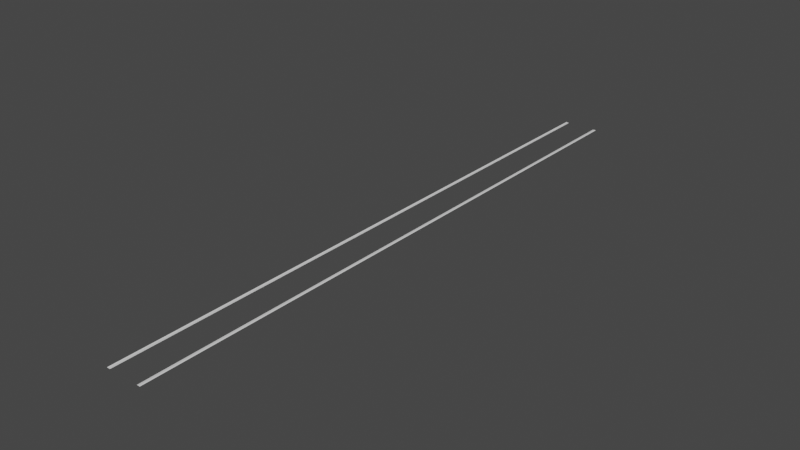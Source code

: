 # Source: seeker_frame.blend  (saved by Blender 2.83.19; exported with 4.5.12 LTS)
import bpy
from mathutils import Matrix  # noqa: F401  (used for matrix-valued properties, if any)

bpy.ops.wm.read_factory_settings(use_empty=True)
scene = bpy.context.scene
scene.name = 'Scene'

# ---- collections
col_collection = bpy.data.collections.new('Collection'); scene.collection.children.link(col_collection)

# ---- materials (node trees are filled in below, after node groups)
mat_default_obj = bpy.data.materials.new('Default OBJ')
mat_default_obj.use_transparent_shadow = False

# ---- material node trees
mat_default_obj.use_nodes = True; mat_default_obj.node_tree.nodes.clear()
_N = mat_default_obj.node_tree.nodes; _L = mat_default_obj.node_tree.links
n0 = _N.new('ShaderNodeBsdfPrincipled'); n0.name = 'Principled BSDF'; n0.location = (10, 300)
n0.distribution = 'GGX'
n0.subsurface_method = 'BURLEY'
n0.inputs[3].default_value = 1.45
n0.inputs[27].default_value = (0.0, 0.0, 0.0, 1.0)
n0.inputs[28].default_value = 1.0
n1 = _N.new('ShaderNodeOutputMaterial'); n1.name = 'Material Output'; n1.location = (300, 300)
_L.new(n0.outputs[0], n1.inputs[0])
n1.is_active_output = True

# ---- world
world_world = bpy.data.worlds.new('World'); scene.world = world_world
world_world.use_nodes = True; world_world.node_tree.nodes.clear()
_N = world_world.node_tree.nodes; _L = world_world.node_tree.links
n0 = _N.new('ShaderNodeOutputWorld'); n0.name = 'World Output'; n0.location = (300, 300)
n1 = _N.new('ShaderNodeBackground'); n1.name = 'Background'; n1.location = (10, 300)
n1.inputs[0].default_value = (0.05088, 0.05088, 0.05088, 1.0)
_L.new(n1.outputs[0], n0.inputs[0])
n0.is_active_output = True
world_world.color = (0.05088, 0.05088, 0.05088)
world_world.use_sun_shadow = False
world_world.sun_shadow_jitter_overblur = 0.0

# ---- meshes
me_seeker = bpy.data.meshes.new('seeker')
me_seeker.from_pydata([(1.983, 0.001246, 36.3), (1.991, 0.01796, 36.3), (1.991, 0.01796, 39.6), (1.983, 0.001245, 39.6), (1.983, 0.001247, 33.0), (1.991, 0.01796, 33.0), (1.991, 0.01796, 29.7), (1.983, 0.001248, 29.7), (1.991, 0.01796, 26.4), (1.983, 0.001249, 26.4), (1.991, 0.01797, 23.1), (1.983, 0.001249, 23.1), (1.991, 0.01797, 19.8), (1.983, 0.00125, 19.8), (1.991, 0.01797, 16.5), (1.983, 0.001251, 16.5), (1.991, 0.01797, 13.21), (1.983, 0.001252, 13.21), (1.991, 0.01797, 9.906), (1.983, 0.001253, 9.906), (1.991, 0.01797, 6.606), (1.983, 0.001254, 6.606), (1.991, 0.01797, 3.306), (1.983, 0.001255, 3.306), (1.983, 0.001256, 0.006618), (1.991, 0.01797, 0.006618), (1.991, 0.01796, 42.9), (1.983, 0.001244, 42.9), (1.991, 0.01796, 46.2), (1.983, 0.001243, 46.2), (1.991, 0.01796, 49.5), (1.983, 0.001242, 49.5), (1.991, 0.01796, 52.79), (1.983, 0.001241, 52.79), (1.991, 0.01796, 56.09), (1.983, 0.00124, 56.09), (1.991, 0.01796, 59.39), (1.983, 0.001239, 59.39), (1.991, 0.01795, 62.69), (1.983, 0.001238, 62.69), (1.991, 0.01795, 65.99), (1.983, 0.001237, 65.99), (1.975, 0.04734, 36.3), (1.915, 0.07273, 36.3), (1.915, 0.07273, 39.6), (1.975, 0.04733, 39.6), (1.975, 0.04734, 33.0), (1.915, 0.07273, 33.0), (1.915, 0.07274, 29.7), (1.975, 0.04734, 29.7), (1.915, 0.07274, 26.4), (1.975, 0.04734, 26.4), (1.915, 0.07274, 23.1), (1.975, 0.04734, 23.1), (1.915, 0.07274, 19.8), (1.975, 0.04734, 19.8), (1.915, 0.07274, 16.5), (1.975, 0.04734, 16.5), (1.915, 0.07274, 13.21), (1.975, 0.04734, 13.21), (1.915, 0.07274, 9.906), (1.975, 0.04734, 9.906), (1.915, 0.07274, 6.606), (1.975, 0.04734, 6.606), (1.915, 0.07274, 3.306), (1.975, 0.04734, 3.306), (1.975, 0.04734, 0.006618), (1.915, 0.07274, 0.006618), (1.915, 0.07273, 42.9), (1.975, 0.04733, 42.9), (1.915, 0.07273, 46.2), (1.975, 0.04733, 46.2), (1.915, 0.07273, 49.5), (1.975, 0.04733, 49.5), (1.915, 0.07273, 52.79), (1.975, 0.04733, 52.79), (1.915, 0.07273, 56.09), (1.975, 0.04733, 56.09), (1.915, 0.07273, 59.39), (1.975, 0.04733, 59.39), (1.915, 0.07273, 62.69), (1.975, 0.04733, 62.69), (1.915, 0.07273, 65.99), (1.975, 0.04733, 65.99), (1.67, 0.03952, 36.3), (1.652, 0.001015, 36.3), (1.652, 0.001014, 39.6), (1.67, 0.03952, 39.6), (1.67, 0.03953, 33.0), (1.652, 0.001016, 33.0), (1.652, 0.001017, 29.7), (1.67, 0.03953, 29.7), (1.652, 0.001018, 26.4), (1.67, 0.03953, 26.4), (1.652, 0.001019, 23.1), (1.67, 0.03953, 23.1), (1.652, 0.00102, 19.8), (1.67, 0.03953, 19.8), (1.652, 0.001021, 16.5), (1.67, 0.03953, 16.5), (1.652, 0.001022, 13.21), (1.67, 0.03953, 13.21), (1.652, 0.001023, 9.906), (1.67, 0.03953, 9.906), (1.652, 0.001024, 6.606), (1.67, 0.03953, 6.606), (1.652, 0.001025, 3.306), (1.67, 0.03953, 3.306), (1.67, 0.03953, 0.006611), (1.652, 0.001026, 0.006611), (1.652, 0.001013, 42.9), (1.67, 0.03952, 42.9), (1.652, 0.001012, 46.2), (1.67, 0.03952, 46.2), (1.652, 0.001011, 49.5), (1.67, 0.03952, 49.5), (1.652, 0.00101, 52.79), (1.67, 0.03952, 52.79), (1.652, 0.001009, 56.09), (1.67, 0.03952, 56.09), (1.652, 0.001008, 59.39), (1.67, 0.03952, 59.39), (1.652, 0.001007, 62.69), (1.67, 0.03952, 62.69), (1.652, 0.001006, 65.99), (1.665, 0.03285, 65.99), (1.67, 0.03952, 62.69), (1.991, 0.02922, 36.3), (1.975, 0.04734, 36.3), (1.975, 0.04733, 39.6), (1.991, 0.02922, 39.6), (1.975, 0.04734, 33.0), (1.991, 0.02922, 33.0), (1.991, 0.02922, 29.7), (1.975, 0.04734, 29.7), (1.991, 0.02922, 26.4), (1.975, 0.04734, 26.4), (1.975, 0.04734, 29.7), (1.991, 0.02922, 23.1), (1.975, 0.04734, 23.1), (1.975, 0.04734, 26.4), (1.975, 0.04734, 19.8), (1.991, 0.02922, 19.8), (1.975, 0.04734, 16.5), (1.991, 0.02922, 16.5), (1.991, 0.02922, 13.21), (1.975, 0.04734, 13.21), (1.975, 0.04734, 16.5), (1.975, 0.04734, 9.906), (1.991, 0.02922, 9.906), (1.991, 0.02923, 6.606), (1.975, 0.04734, 6.606), (1.975, 0.04734, 9.906), (1.975, 0.04734, 3.306), (1.991, 0.02923, 3.306), (1.975, 0.04734, 3.306), (1.991, 0.02923, 0.006611), (1.975, 0.04734, 0.006618), (1.975, 0.04733, 39.6), (1.975, 0.04733, 42.9), (1.991, 0.02922, 42.9), (1.975, 0.04733, 46.2), (1.991, 0.02922, 46.2), (1.975, 0.04733, 46.2), (1.975, 0.04733, 49.5), (1.991, 0.02921, 49.5), (1.975, 0.04733, 52.79), (1.991, 0.02921, 52.79), (1.975, 0.04733, 52.79), (1.975, 0.04733, 56.09), (1.991, 0.02921, 56.09), (1.975, 0.04733, 59.39), (1.991, 0.02921, 59.39), (1.975, 0.04733, 59.39), (1.975, 0.04733, 62.69), (1.991, 0.02921, 62.69), (1.975, 0.04733, 62.69), (1.975, 0.04733, 65.99), (1.991, 0.02921, 65.99), (1.915, 0.07273, 36.3), (1.882, 0.06832, 36.3), (1.882, 0.06832, 39.6), (1.915, 0.07273, 39.6), (1.915, 0.07273, 33.0), (1.882, 0.06832, 33.0), (1.915, 0.07274, 29.7), (1.882, 0.06832, 29.7), (1.882, 0.06832, 26.4), (1.915, 0.07274, 26.4), (1.882, 0.06832, 23.1), (1.915, 0.07274, 23.1), (1.882, 0.06832, 19.8), (1.915, 0.07274, 19.8), (1.882, 0.06832, 16.5), (1.915, 0.07274, 16.5), (1.882, 0.06832, 13.21), (1.915, 0.07274, 13.21), (1.882, 0.06832, 9.906), (1.915, 0.07274, 9.906), (1.882, 0.06832, 6.606), (1.915, 0.07274, 6.606), (1.882, 0.06833, 3.306), (1.915, 0.07274, 3.306), (1.915, 0.07274, 0.006618), (1.882, 0.06833, 0.006618), (1.882, 0.06832, 42.9), (1.915, 0.07273, 42.9), (1.882, 0.06831, 46.2), (1.915, 0.07273, 46.2), (1.882, 0.06831, 49.5), (1.915, 0.07273, 49.5), (1.882, 0.06831, 52.79), (1.915, 0.07273, 52.79), (1.882, 0.06831, 56.09), (1.915, 0.07273, 56.09), (1.882, 0.06831, 59.39), (1.915, 0.07273, 59.39), (1.882, 0.06831, 62.69), (1.915, 0.07273, 62.69), (1.882, 0.06831, 65.99), (1.915, 0.07273, 65.99), (1.865, 0.0451, 36.3), (1.882, 0.06832, 36.3), (1.882, 0.06832, 33.0), (1.865, 0.0451, 33.0), (1.865, 0.04509, 39.6), (1.882, 0.06832, 39.6), (1.865, 0.04509, 42.9), (1.882, 0.06832, 42.9), (1.865, 0.04509, 46.2), (1.882, 0.06831, 46.2), (1.865, 0.04509, 49.5), (1.882, 0.06831, 49.5), (1.865, 0.04509, 52.79), (1.882, 0.06831, 52.79), (1.865, 0.04509, 56.09), (1.882, 0.06831, 56.09), (1.865, 0.04509, 59.39), (1.882, 0.06831, 59.39), (1.865, 0.04509, 62.69), (1.882, 0.06831, 62.69), (1.864, 0.04506, 65.99), (1.882, 0.06831, 65.99), (1.865, 0.0451, 29.7), (1.882, 0.06832, 29.7), (1.882, 0.06832, 26.4), (1.865, 0.0451, 26.4), (1.882, 0.06832, 23.1), (1.865, 0.0451, 23.1), (1.882, 0.06832, 19.8), (1.865, 0.0451, 19.8), (1.882, 0.06832, 16.5), (1.865, 0.0451, 16.5), (1.882, 0.06832, 13.21), (1.865, 0.0451, 13.21), (1.882, 0.06832, 9.906), (1.865, 0.0451, 9.906), (1.882, 0.06832, 6.606), (1.865, 0.0451, 6.606), (1.882, 0.06833, 3.306), (1.865, 0.0451, 3.306), (1.882, 0.06833, 0.006618), (1.865, 0.04511, 0.006611), (1.991, 0.02922, 36.3), (1.991, 0.01796, 36.3), (1.991, 0.01796, 33.0), (1.991, 0.02922, 33.0), (1.991, 0.02922, 39.6), (1.991, 0.01796, 39.6), (1.991, 0.02922, 42.9), (1.991, 0.01796, 42.9), (1.991, 0.02922, 46.2), (1.991, 0.01796, 46.2), (1.991, 0.02921, 49.5), (1.991, 0.01796, 49.5), (1.991, 0.02921, 52.79), (1.991, 0.01796, 52.79), (1.991, 0.02921, 56.09), (1.991, 0.01796, 56.09), (1.991, 0.02921, 59.39), (1.991, 0.01796, 59.39), (1.991, 0.02921, 62.69), (1.991, 0.01795, 62.69), (1.991, 0.02921, 65.99), (1.991, 0.01795, 65.99), (1.991, 0.01796, 29.7), (1.991, 0.02922, 29.7), (1.991, 0.01796, 33.0), (1.991, 0.01796, 26.4), (1.991, 0.02922, 26.4), (1.991, 0.01797, 23.1), (1.991, 0.02922, 23.1), (1.991, 0.01796, 26.4), (1.991, 0.01797, 19.8), (1.991, 0.02922, 19.8), (1.991, 0.01797, 23.1), (1.991, 0.01797, 16.5), (1.991, 0.02922, 16.5), (1.991, 0.01797, 19.8), (1.991, 0.01797, 13.21), (1.991, 0.02922, 13.21), (1.991, 0.01797, 16.5), (1.991, 0.01797, 9.906), (1.991, 0.02922, 9.906), (1.991, 0.01797, 13.21), (1.991, 0.01797, 6.606), (1.991, 0.02923, 6.606), (1.991, 0.01797, 9.906), (1.991, 0.01797, 3.306), (1.991, 0.02923, 3.306), (1.991, 0.01797, 6.606), (1.991, 0.01797, 0.006618), (1.991, 0.02923, 0.006611), (1.991, 0.01797, 3.306), (1.857, 0.001006, 65.99), (1.864, 0.04506, 65.99), (1.672, 0.03198, 65.99), (1.652, 0.001006, 65.99), (1.983, 0.001237, 65.99), (1.991, 0.02921, 65.99), (1.915, 0.07273, 65.99), (1.882, 0.06831, 65.99), (1.975, 0.04733, 65.99), (1.991, 0.01795, 65.99), (1.864, 0.04506, 65.99), (1.865, 0.04509, 62.69), (1.67, 0.03952, 62.69), (1.677, 0.03874, 65.99), (1.865, 0.04509, 59.39), (1.67, 0.03952, 59.39), (1.67, 0.03952, 62.69), (1.67, 0.03952, 56.09), (1.865, 0.04509, 56.09), (1.67, 0.03952, 52.79), (1.865, 0.04509, 52.79), (1.67, 0.03952, 49.5), (1.865, 0.04509, 49.5), (1.67, 0.03952, 46.2), (1.865, 0.04509, 46.2), (1.67, 0.03952, 42.9), (1.865, 0.04509, 42.9), (1.67, 0.03952, 39.6), (1.865, 0.04509, 39.6), (1.67, 0.03952, 36.3), (1.865, 0.0451, 36.3), (1.67, 0.03953, 33.0), (1.865, 0.0451, 33.0), (1.67, 0.03953, 29.7), (1.865, 0.0451, 29.7), (1.67, 0.03953, 26.4), (1.865, 0.0451, 26.4), (1.67, 0.03953, 23.1), (1.865, 0.0451, 23.1), (1.67, 0.03953, 19.8), (1.865, 0.0451, 19.8), (1.67, 0.03953, 16.5), (1.865, 0.0451, 16.5), (1.67, 0.03953, 13.21), (1.865, 0.0451, 13.21), (1.67, 0.03953, 9.906), (1.865, 0.0451, 9.906), (1.67, 0.03953, 6.606), (1.865, 0.0451, 6.606), (1.67, 0.03953, 3.306), (1.865, 0.0451, 3.306), (1.67, 0.03953, 0.006611), (1.865, 0.04511, 0.006611), (1.865, 0.04511, 0.006611), (1.857, 0.001026, 0.006611), (1.652, 0.001026, 0.006611), (1.67, 0.03953, 0.006611), (1.652, 0.001006, 65.99), (1.672, 0.03198, 65.99), (1.665, 0.03285, 65.99), (1.864, 0.04506, 65.99), (1.677, 0.03874, 65.99), (1.67, 0.03952, 62.69), (1.665, 0.03285, 65.99), (1.677, 0.03874, 65.99), (1.672, 0.03198, 65.99), (-1.983, 0.001246, 36.3), (-1.983, 0.001245, 39.6), (-1.991, 0.01796, 39.6), (-1.991, 0.01796, 36.3), (-1.983, 0.001247, 33.0), (-1.991, 0.01796, 33.0), (-1.991, 0.01796, 29.7), (-1.983, 0.001247, 29.7), (-1.991, 0.01796, 26.4), (-1.983, 0.001248, 26.4), (-1.991, 0.01796, 23.1), (-1.983, 0.001249, 23.1), (-1.991, 0.01797, 19.8), (-1.983, 0.001249, 19.8), (-1.991, 0.01797, 16.5), (-1.983, 0.00125, 16.5), (-1.991, 0.01797, 13.21), (-1.983, 0.001251, 13.21), (-1.991, 0.01797, 9.906), (-1.983, 0.001251, 9.906), (-1.991, 0.01797, 6.606), (-1.983, 0.001252, 6.606), (-1.991, 0.01797, 3.306), (-1.983, 0.001253, 3.306), (-1.983, 0.001253, 0.006618), (-1.991, 0.01797, 0.006618), (-1.991, 0.01796, 42.9), (-1.983, 0.001245, 42.9), (-1.991, 0.01796, 46.2), (-1.983, 0.001244, 46.2), (-1.991, 0.01796, 49.5), (-1.983, 0.001243, 49.5), (-1.991, 0.01796, 52.79), (-1.983, 0.001242, 52.79), (-1.991, 0.01796, 56.09), (-1.983, 0.001242, 56.09), (-1.991, 0.01796, 59.39), (-1.983, 0.001241, 59.39), (-1.991, 0.01796, 62.69), (-1.983, 0.00124, 62.69), (-1.991, 0.01796, 65.99), (-1.983, 0.00124, 65.99), (-1.975, 0.04734, 36.3), (-1.975, 0.04733, 39.6), (-1.915, 0.07273, 39.6), (-1.915, 0.07273, 36.3), (-1.975, 0.04734, 33.0), (-1.915, 0.07273, 33.0), (-1.915, 0.07273, 29.7), (-1.975, 0.04734, 29.7), (-1.915, 0.07274, 26.4), (-1.975, 0.04734, 26.4), (-1.915, 0.07274, 23.1), (-1.975, 0.04734, 23.1), (-1.915, 0.07274, 19.8), (-1.975, 0.04734, 19.8), (-1.915, 0.07274, 16.5), (-1.975, 0.04734, 16.5), (-1.915, 0.07274, 13.21), (-1.975, 0.04734, 13.21), (-1.915, 0.07274, 9.906), (-1.975, 0.04734, 9.906), (-1.915, 0.07274, 6.606), (-1.975, 0.04734, 6.606), (-1.915, 0.07274, 3.306), (-1.975, 0.04734, 3.306), (-1.975, 0.04734, 0.006618), (-1.915, 0.07274, 0.006618), (-1.915, 0.07273, 42.9), (-1.975, 0.04733, 42.9), (-1.915, 0.07273, 46.2), (-1.975, 0.04733, 46.2), (-1.915, 0.07273, 49.5), (-1.975, 0.04733, 49.5), (-1.915, 0.07273, 52.79), (-1.975, 0.04733, 52.79), (-1.915, 0.07273, 56.09), (-1.975, 0.04733, 56.09), (-1.915, 0.07273, 59.39), (-1.975, 0.04733, 59.39), (-1.915, 0.07273, 62.69), (-1.975, 0.04733, 62.69), (-1.915, 0.07273, 65.99), (-1.975, 0.04733, 65.99), (-1.67, 0.03953, 36.3), (-1.67, 0.03952, 39.6), (-1.652, 0.001014, 39.6), (-1.652, 0.001015, 36.3), (-1.67, 0.03953, 33.0), (-1.652, 0.001016, 33.0), (-1.652, 0.001017, 29.7), (-1.67, 0.03953, 29.7), (-1.652, 0.001017, 26.4), (-1.67, 0.03953, 26.4), (-1.652, 0.001018, 23.1), (-1.67, 0.03953, 23.1), (-1.652, 0.001019, 19.8), (-1.67, 0.03953, 19.8), (-1.652, 0.001019, 16.5), (-1.67, 0.03953, 16.5), (-1.652, 0.00102, 13.21), (-1.67, 0.03953, 13.21), (-1.652, 0.001021, 9.906), (-1.67, 0.03953, 9.906), (-1.652, 0.001021, 6.606), (-1.67, 0.03953, 6.606), (-1.652, 0.001022, 3.306), (-1.67, 0.03953, 3.306), (-1.67, 0.03953, 0.006611), (-1.652, 0.001023, 0.006611), (-1.652, 0.001014, 42.9), (-1.67, 0.03952, 42.9), (-1.652, 0.001013, 46.2), (-1.67, 0.03952, 46.2), (-1.652, 0.001012, 49.5), (-1.67, 0.03952, 49.5), (-1.652, 0.001012, 52.79), (-1.67, 0.03952, 52.79), (-1.652, 0.001011, 56.09), (-1.67, 0.03952, 56.09), (-1.652, 0.00101, 59.39), (-1.67, 0.03952, 59.39), (-1.652, 0.00101, 62.69), (-1.67, 0.03952, 62.69), (-1.67, 0.03952, 62.69), (-1.665, 0.03286, 65.99), (-1.652, 0.001009, 65.99), (-1.991, 0.02922, 36.3), (-1.991, 0.02922, 39.6), (-1.975, 0.04733, 39.6), (-1.975, 0.04734, 36.3), (-1.975, 0.04733, 42.9), (-1.991, 0.02922, 42.9), (-1.975, 0.04733, 46.2), (-1.991, 0.02922, 46.2), (-1.991, 0.02922, 49.5), (-1.975, 0.04733, 49.5), (-1.975, 0.04733, 46.2), (-1.991, 0.02922, 52.79), (-1.975, 0.04733, 52.79), (-1.975, 0.04733, 49.5), (-1.975, 0.04733, 56.09), (-1.991, 0.02921, 56.09), (-1.991, 0.02921, 59.39), (-1.975, 0.04733, 59.39), (-1.975, 0.04733, 56.09), (-1.975, 0.04733, 62.69), (-1.991, 0.02921, 62.69), (-1.975, 0.04733, 65.99), (-1.991, 0.02921, 65.99), (-1.975, 0.04734, 33.0), (-1.991, 0.02922, 33.0), (-1.975, 0.04734, 36.3), (-1.991, 0.02922, 29.7), (-1.975, 0.04734, 33.0), (-1.975, 0.04734, 29.7), (-1.975, 0.04734, 26.4), (-1.991, 0.02922, 26.4), (-1.975, 0.04734, 23.1), (-1.991, 0.02922, 23.1), (-1.975, 0.04734, 23.1), (-1.975, 0.04734, 19.8), (-1.991, 0.02922, 19.8), (-1.975, 0.04734, 19.8), (-1.975, 0.04734, 16.5), (-1.991, 0.02922, 16.5), (-1.975, 0.04734, 13.21), (-1.991, 0.02922, 13.21), (-1.975, 0.04734, 13.21), (-1.975, 0.04734, 9.906), (-1.991, 0.02922, 9.906), (-1.975, 0.04734, 9.906), (-1.975, 0.04734, 6.606), (-1.991, 0.02922, 6.606), (-1.975, 0.04734, 3.306), (-1.991, 0.02922, 3.306), (-1.991, 0.02922, 0.006611), (-1.975, 0.04734, 0.006618), (-1.915, 0.07273, 36.3), (-1.915, 0.07273, 39.6), (-1.882, 0.06832, 39.6), (-1.882, 0.06832, 36.3), (-1.915, 0.07273, 33.0), (-1.882, 0.06832, 33.0), (-1.915, 0.07273, 29.7), (-1.882, 0.06832, 29.7), (-1.882, 0.06832, 26.4), (-1.915, 0.07274, 26.4), (-1.882, 0.06832, 23.1), (-1.915, 0.07274, 23.1), (-1.882, 0.06832, 19.8), (-1.915, 0.07274, 19.8), (-1.882, 0.06832, 16.5), (-1.915, 0.07274, 16.5), (-1.882, 0.06832, 13.21), (-1.915, 0.07274, 13.21), (-1.882, 0.06832, 9.906), (-1.915, 0.07274, 9.906), (-1.882, 0.06832, 6.606), (-1.915, 0.07274, 6.606), (-1.882, 0.06832, 3.306), (-1.915, 0.07274, 3.306), (-1.915, 0.07274, 0.006618), (-1.882, 0.06832, 0.006618), (-1.882, 0.06832, 42.9), (-1.915, 0.07273, 42.9), (-1.882, 0.06832, 46.2), (-1.915, 0.07273, 46.2), (-1.882, 0.06831, 49.5), (-1.915, 0.07273, 49.5), (-1.882, 0.06831, 52.79), (-1.915, 0.07273, 52.79), (-1.882, 0.06831, 56.09), (-1.915, 0.07273, 56.09), (-1.882, 0.06831, 59.39), (-1.915, 0.07273, 59.39), (-1.882, 0.06831, 62.69), (-1.915, 0.07273, 62.69), (-1.882, 0.06831, 65.99), (-1.915, 0.07273, 65.99), (-1.865, 0.0451, 36.3), (-1.865, 0.0451, 33.0), (-1.882, 0.06832, 33.0), (-1.882, 0.06832, 36.3), (-1.865, 0.04509, 39.6), (-1.882, 0.06832, 39.6), (-1.865, 0.04509, 42.9), (-1.882, 0.06832, 42.9), (-1.865, 0.04509, 46.2), (-1.882, 0.06832, 46.2), (-1.865, 0.04509, 49.5), (-1.882, 0.06831, 49.5), (-1.865, 0.04509, 52.79), (-1.882, 0.06831, 52.79), (-1.865, 0.04509, 56.09), (-1.882, 0.06831, 56.09), (-1.865, 0.04509, 59.39), (-1.882, 0.06831, 59.39), (-1.865, 0.04509, 62.69), (-1.882, 0.06831, 62.69), (-1.864, 0.04506, 65.99), (-1.882, 0.06831, 65.99), (-1.865, 0.0451, 29.7), (-1.882, 0.06832, 29.7), (-1.882, 0.06832, 26.4), (-1.865, 0.0451, 26.4), (-1.882, 0.06832, 23.1), (-1.865, 0.0451, 23.1), (-1.882, 0.06832, 19.8), (-1.865, 0.0451, 19.8), (-1.882, 0.06832, 16.5), (-1.865, 0.0451, 16.5), (-1.882, 0.06832, 13.21), (-1.865, 0.0451, 13.21), (-1.882, 0.06832, 9.906), (-1.865, 0.0451, 9.906), (-1.882, 0.06832, 6.606), (-1.865, 0.0451, 6.606), (-1.882, 0.06832, 3.306), (-1.865, 0.0451, 3.306), (-1.882, 0.06832, 0.006618), (-1.865, 0.0451, 0.006611), (-1.991, 0.02922, 36.3), (-1.991, 0.02922, 33.0), (-1.991, 0.01796, 33.0), (-1.991, 0.01796, 36.3), (-1.991, 0.01796, 29.7), (-1.991, 0.02922, 29.7), (-1.991, 0.01796, 26.4), (-1.991, 0.01796, 29.7), (-1.991, 0.02922, 26.4), (-1.991, 0.01796, 23.1), (-1.991, 0.02922, 23.1), (-1.991, 0.01797, 19.8), (-1.991, 0.02922, 19.8), (-1.991, 0.01797, 16.5), (-1.991, 0.02922, 16.5), (-1.991, 0.01797, 13.21), (-1.991, 0.02922, 13.21), (-1.991, 0.01797, 9.906), (-1.991, 0.02922, 9.906), (-1.991, 0.01797, 6.606), (-1.991, 0.02922, 6.606), (-1.991, 0.01797, 3.306), (-1.991, 0.02922, 3.306), (-1.991, 0.01797, 0.006618), (-1.991, 0.02922, 0.006611), (-1.991, 0.02922, 39.6), (-1.991, 0.01796, 36.3), (-1.991, 0.01796, 39.6), (-1.991, 0.02922, 42.9), (-1.991, 0.01796, 39.6), (-1.991, 0.01796, 42.9), (-1.991, 0.02922, 46.2), (-1.991, 0.01796, 42.9), (-1.991, 0.01796, 46.2), (-1.991, 0.02922, 49.5), (-1.991, 0.01796, 46.2), (-1.991, 0.01796, 49.5), (-1.991, 0.02922, 52.79), (-1.991, 0.01796, 49.5), (-1.991, 0.01796, 52.79), (-1.991, 0.02921, 56.09), (-1.991, 0.01796, 52.79), (-1.991, 0.01796, 56.09), (-1.991, 0.02921, 59.39), (-1.991, 0.01796, 56.09), (-1.991, 0.01796, 59.39), (-1.991, 0.02921, 62.69), (-1.991, 0.01796, 59.39), (-1.991, 0.01796, 62.69), (-1.991, 0.02921, 65.99), (-1.991, 0.01796, 62.69), (-1.991, 0.01796, 65.99), (-1.857, 0.001009, 65.99), (-1.652, 0.001009, 65.99), (-1.672, 0.03198, 65.99), (-1.864, 0.04506, 65.99), (-1.915, 0.07273, 65.99), (-1.991, 0.02921, 65.99), (-1.991, 0.01796, 65.99), (-1.983, 0.00124, 65.99), (-1.975, 0.04733, 65.99), (-1.882, 0.06831, 65.99), (-1.864, 0.04506, 65.99), (-1.677, 0.03875, 65.99), (-1.67, 0.03952, 62.69), (-1.865, 0.04509, 62.69), (-1.67, 0.03952, 62.69), (-1.67, 0.03952, 59.39), (-1.865, 0.04509, 59.39), (-1.67, 0.03952, 56.09), (-1.865, 0.04509, 56.09), (-1.67, 0.03952, 52.79), (-1.865, 0.04509, 52.79), (-1.67, 0.03952, 49.5), (-1.865, 0.04509, 49.5), (-1.67, 0.03952, 46.2), (-1.865, 0.04509, 46.2), (-1.67, 0.03952, 42.9), (-1.865, 0.04509, 42.9), (-1.67, 0.03952, 39.6), (-1.865, 0.04509, 39.6), (-1.67, 0.03953, 36.3), (-1.865, 0.0451, 36.3), (-1.67, 0.03953, 33.0), (-1.865, 0.0451, 33.0), (-1.67, 0.03953, 29.7), (-1.865, 0.0451, 29.7), (-1.67, 0.03953, 26.4), (-1.865, 0.0451, 26.4), (-1.67, 0.03953, 23.1), (-1.865, 0.0451, 23.1), (-1.67, 0.03953, 19.8), (-1.865, 0.0451, 19.8), (-1.67, 0.03953, 16.5), (-1.865, 0.0451, 16.5), (-1.67, 0.03953, 13.21), (-1.865, 0.0451, 13.21), (-1.67, 0.03953, 9.906), (-1.865, 0.0451, 9.906), (-1.67, 0.03953, 6.606), (-1.865, 0.0451, 6.606), (-1.67, 0.03953, 3.306), (-1.865, 0.0451, 3.306), (-1.67, 0.03953, 0.006611), (-1.865, 0.0451, 0.006611), (-1.865, 0.0451, 0.006611), (-1.67, 0.03953, 0.006611), (-1.652, 0.001023, 0.006611), (-1.857, 0.001023, 0.006611), (-1.652, 0.001009, 65.99), (-1.665, 0.03286, 65.99), (-1.672, 0.03198, 65.99), (-1.864, 0.04506, 65.99), (-1.677, 0.03875, 65.99), (-1.67, 0.03952, 62.69), (-1.677, 0.03875, 65.99), (-1.665, 0.03286, 65.99), (-1.672, 0.03198, 65.99)], [], [(0, 1, 2), (2, 3, 0), (1, 0, 4), (4, 5, 1), (6, 5, 4), (4, 7, 6), (8, 6, 7), (7, 9, 8), (10, 8, 9), (9, 11, 10), (12, 10, 11), (11, 13, 12), (14, 12, 13), (13, 15, 14), (16, 14, 15), (15, 17, 16), (18, 16, 17), (17, 19, 18), (20, 18, 19), (19, 21, 20), (22, 20, 21), (21, 23, 22), (22, 23, 24), (24, 25, 22), (3, 2, 26), (26, 27, 3), (27, 26, 28), (28, 29, 27), (29, 28, 30), (30, 31, 29), (31, 30, 32), (32, 33, 31), (33, 32, 34), (34, 35, 33), (35, 34, 36), (36, 37, 35), (37, 36, 38), (38, 39, 37), (39, 38, 40), (40, 41, 39), (42, 43, 44), (44, 45, 42), (43, 42, 46), (46, 47, 43), (48, 47, 46), (46, 49, 48), (50, 48, 49), (49, 51, 50), (52, 50, 51), (51, 53, 52), (54, 52, 53), (53, 55, 54), (56, 54, 55), (55, 57, 56), (58, 56, 57), (57, 59, 58), (60, 58, 59), (59, 61, 60), (62, 60, 61), (61, 63, 62), (64, 62, 63), (63, 65, 64), (64, 65, 66), (66, 67, 64), (45, 44, 68), (68, 69, 45), (69, 68, 70), (70, 71, 69), (71, 70, 72), (72, 73, 71), (73, 72, 74), (74, 75, 73), (75, 74, 76), (76, 77, 75), (77, 76, 78), (78, 79, 77), (79, 78, 80), (80, 81, 79), (81, 80, 82), (82, 83, 81), (84, 85, 86), (86, 87, 84), (85, 84, 88), (88, 89, 85), (90, 89, 88), (88, 91, 90), (92, 90, 91), (91, 93, 92), (94, 92, 93), (93, 95, 94), (96, 94, 95), (95, 97, 96), (98, 96, 97), (97, 99, 98), (100, 98, 99), (99, 101, 100), (102, 100, 101), (101, 103, 102), (104, 102, 103), (103, 105, 104), (106, 104, 105), (105, 107, 106), (106, 107, 108), (108, 109, 106), (87, 86, 110), (110, 111, 87), (111, 110, 112), (112, 113, 111), (113, 112, 114), (114, 115, 113), (115, 114, 116), (116, 117, 115), (117, 116, 118), (118, 119, 117), (119, 118, 120), (120, 121, 119), (121, 120, 122), (122, 123, 121), (122, 124, 125), (125, 126, 122), (127, 128, 129), (129, 130, 127), (131, 128, 127), (127, 132, 131), (131, 132, 133), (133, 134, 131), (133, 135, 136), (136, 137, 133), (135, 138, 139), (139, 140, 135), (141, 139, 138), (138, 142, 141), (143, 141, 142), (142, 144, 143), (144, 145, 146), (146, 147, 144), (148, 146, 145), (145, 149, 148), (149, 150, 151), (151, 152, 149), (153, 151, 150), (150, 154, 153), (155, 154, 156), (156, 157, 155), (130, 158, 159), (159, 160, 130), (160, 159, 161), (161, 162, 160), (162, 163, 164), (164, 165, 162), (165, 164, 166), (166, 167, 165), (167, 168, 169), (169, 170, 167), (170, 169, 171), (171, 172, 170), (172, 173, 174), (174, 175, 172), (175, 176, 177), (177, 178, 175), (179, 180, 181), (181, 182, 179), (180, 179, 183), (183, 184, 180), (184, 183, 185), (185, 186, 184), (187, 186, 185), (185, 188, 187), (189, 187, 188), (188, 190, 189), (191, 189, 190), (190, 192, 191), (193, 191, 192), (192, 194, 193), (195, 193, 194), (194, 196, 195), (197, 195, 196), (196, 198, 197), (199, 197, 198), (198, 200, 199), (201, 199, 200), (200, 202, 201), (201, 202, 203), (203, 204, 201), (182, 181, 205), (205, 206, 182), (206, 205, 207), (207, 208, 206), (208, 207, 209), (209, 210, 208), (210, 209, 211), (211, 212, 210), (212, 211, 213), (213, 214, 212), (214, 213, 215), (215, 216, 214), (216, 215, 217), (217, 218, 216), (218, 217, 219), (219, 220, 218), (221, 222, 223), (223, 224, 221), (222, 221, 225), (225, 226, 222), (226, 225, 227), (227, 228, 226), (228, 227, 229), (229, 230, 228), (230, 229, 231), (231, 232, 230), (232, 231, 233), (233, 234, 232), (234, 233, 235), (235, 236, 234), (236, 235, 237), (237, 238, 236), (238, 237, 239), (239, 240, 238), (240, 239, 241), (241, 242, 240), (243, 224, 223), (223, 244, 243), (243, 244, 245), (245, 246, 243), (246, 245, 247), (247, 248, 246), (248, 247, 249), (249, 250, 248), (250, 249, 251), (251, 252, 250), (252, 251, 253), (253, 254, 252), (254, 253, 255), (255, 256, 254), (256, 255, 257), (257, 258, 256), (258, 257, 259), (259, 260, 258), (260, 259, 261), (261, 262, 260), (263, 264, 265), (265, 266, 263), (264, 263, 267), (267, 268, 264), (268, 267, 269), (269, 270, 268), (270, 269, 271), (271, 272, 270), (272, 271, 273), (273, 274, 272), (274, 273, 275), (275, 276, 274), (276, 275, 277), (277, 278, 276), (278, 277, 279), (279, 280, 278), (280, 279, 281), (281, 282, 280), (282, 281, 283), (283, 284, 282), (285, 286, 266), (266, 287, 285), (286, 285, 288), (288, 289, 286), (290, 291, 289), (289, 292, 290), (293, 294, 291), (291, 295, 293), (296, 297, 294), (294, 298, 296), (299, 300, 297), (297, 301, 299), (302, 303, 300), (300, 304, 302), (305, 306, 303), (303, 307, 305), (308, 309, 306), (306, 310, 308), (311, 312, 309), (309, 313, 311), (314, 315, 316), (316, 317, 314), (314, 318, 315), (318, 319, 315), (319, 320, 315), (320, 321, 315), (319, 322, 320), (318, 323, 319), (324, 325, 326), (326, 327, 324), (325, 328, 329), (329, 330, 325), (331, 329, 328), (328, 332, 331), (333, 331, 332), (332, 334, 333), (335, 333, 334), (334, 336, 335), (337, 335, 336), (336, 338, 337), (339, 337, 338), (338, 340, 339), (341, 339, 340), (340, 342, 341), (343, 341, 342), (342, 344, 343), (345, 343, 344), (344, 346, 345), (347, 345, 346), (346, 348, 347), (349, 347, 348), (348, 350, 349), (351, 349, 350), (350, 352, 351), (353, 351, 352), (352, 354, 353), (355, 353, 354), (354, 356, 355), (357, 355, 356), (356, 358, 357), (359, 357, 358), (358, 360, 359), (361, 359, 360), (360, 362, 361), (363, 361, 362), (362, 364, 363), (365, 363, 364), (364, 366, 365), (367, 368, 369), (369, 370, 367), (371, 372, 373), (374, 375, 372), (376, 377, 378), (379, 378, 377), (380, 381, 382), (382, 383, 380), (384, 380, 383), (383, 385, 384), (384, 385, 386), (386, 387, 384), (387, 386, 388), (388, 389, 387), (389, 388, 390), (390, 391, 389), (391, 390, 392), (392, 393, 391), (393, 392, 394), (394, 395, 393), (395, 394, 396), (396, 397, 395), (397, 396, 398), (398, 399, 397), (399, 398, 400), (400, 401, 399), (401, 400, 402), (402, 403, 401), (404, 403, 402), (402, 405, 404), (406, 382, 381), (381, 407, 406), (408, 406, 407), (407, 409, 408), (410, 408, 409), (409, 411, 410), (412, 410, 411), (411, 413, 412), (414, 412, 413), (413, 415, 414), (416, 414, 415), (415, 417, 416), (418, 416, 417), (417, 419, 418), (420, 418, 419), (419, 421, 420), (422, 423, 424), (424, 425, 422), (426, 422, 425), (425, 427, 426), (426, 427, 428), (428, 429, 426), (429, 428, 430), (430, 431, 429), (431, 430, 432), (432, 433, 431), (433, 432, 434), (434, 435, 433), (435, 434, 436), (436, 437, 435), (437, 436, 438), (438, 439, 437), (439, 438, 440), (440, 441, 439), (441, 440, 442), (442, 443, 441), (443, 442, 444), (444, 445, 443), (446, 445, 444), (444, 447, 446), (448, 424, 423), (423, 449, 448), (450, 448, 449), (449, 451, 450), (452, 450, 451), (451, 453, 452), (454, 452, 453), (453, 455, 454), (456, 454, 455), (455, 457, 456), (458, 456, 457), (457, 459, 458), (460, 458, 459), (459, 461, 460), (462, 460, 461), (461, 463, 462), (464, 465, 466), (466, 467, 464), (468, 464, 467), (467, 469, 468), (468, 469, 470), (470, 471, 468), (471, 470, 472), (472, 473, 471), (473, 472, 474), (474, 475, 473), (475, 474, 476), (476, 477, 475), (477, 476, 478), (478, 479, 477), (479, 478, 480), (480, 481, 479), (481, 480, 482), (482, 483, 481), (483, 482, 484), (484, 485, 483), (485, 484, 486), (486, 487, 485), (488, 487, 486), (486, 489, 488), (490, 466, 465), (465, 491, 490), (492, 490, 491), (491, 493, 492), (494, 492, 493), (493, 495, 494), (496, 494, 495), (495, 497, 496), (498, 496, 497), (497, 499, 498), (500, 498, 499), (499, 501, 500), (502, 500, 501), (501, 503, 502), (502, 504, 505), (505, 506, 502), (507, 508, 509), (509, 510, 507), (511, 509, 508), (508, 512, 511), (513, 511, 512), (512, 514, 513), (514, 515, 516), (516, 517, 514), (515, 518, 519), (519, 520, 515), (521, 519, 518), (518, 522, 521), (522, 523, 524), (524, 525, 522), (526, 524, 523), (523, 527, 526), (528, 526, 527), (527, 529, 528), (530, 531, 507), (507, 532, 530), (533, 531, 534), (534, 535, 533), (533, 535, 536), (536, 537, 533), (537, 536, 538), (538, 539, 537), (539, 540, 541), (541, 542, 539), (542, 543, 544), (544, 545, 542), (545, 544, 546), (546, 547, 545), (547, 548, 549), (549, 550, 547), (550, 551, 552), (552, 553, 550), (553, 552, 554), (554, 555, 553), (556, 555, 554), (554, 557, 556), (558, 559, 560), (560, 561, 558), (562, 558, 561), (561, 563, 562), (564, 562, 563), (563, 565, 564), (564, 565, 566), (566, 567, 564), (567, 566, 568), (568, 569, 567), (569, 568, 570), (570, 571, 569), (571, 570, 572), (572, 573, 571), (573, 572, 574), (574, 575, 573), (575, 574, 576), (576, 577, 575), (577, 576, 578), (578, 579, 577), (579, 578, 580), (580, 581, 579), (582, 581, 580), (580, 583, 582), (584, 560, 559), (559, 585, 584), (586, 584, 585), (585, 587, 586), (588, 586, 587), (587, 589, 588), (590, 588, 589), (589, 591, 590), (592, 590, 591), (591, 593, 592), (594, 592, 593), (593, 595, 594), (596, 594, 595), (595, 597, 596), (598, 596, 597), (597, 599, 598), (600, 601, 602), (602, 603, 600), (604, 600, 603), (603, 605, 604), (606, 604, 605), (605, 607, 606), (608, 606, 607), (607, 609, 608), (610, 608, 609), (609, 611, 610), (612, 610, 611), (611, 613, 612), (614, 612, 613), (613, 615, 614), (616, 614, 615), (615, 617, 616), (618, 616, 617), (617, 619, 618), (620, 618, 619), (619, 621, 620), (602, 601, 622), (622, 623, 602), (624, 623, 622), (622, 625, 624), (626, 624, 625), (625, 627, 626), (628, 626, 627), (627, 629, 628), (630, 628, 629), (629, 631, 630), (632, 630, 631), (631, 633, 632), (634, 632, 633), (633, 635, 634), (636, 634, 635), (635, 637, 636), (638, 636, 637), (637, 639, 638), (640, 638, 639), (639, 641, 640), (642, 643, 644), (644, 645, 642), (646, 644, 643), (643, 647, 646), (648, 649, 647), (647, 650, 648), (651, 648, 650), (650, 652, 651), (653, 651, 652), (652, 654, 653), (655, 653, 654), (654, 656, 655), (657, 655, 656), (656, 658, 657), (659, 657, 658), (658, 660, 659), (661, 659, 660), (660, 662, 661), (663, 661, 662), (662, 664, 663), (665, 663, 664), (664, 666, 665), (667, 642, 668), (668, 669, 667), (670, 667, 671), (671, 672, 670), (673, 670, 674), (674, 675, 673), (676, 673, 677), (677, 678, 676), (679, 676, 680), (680, 681, 679), (682, 679, 683), (683, 684, 682), (685, 682, 686), (686, 687, 685), (688, 685, 689), (689, 690, 688), (691, 688, 692), (692, 693, 691), (694, 695, 696), (696, 697, 694), (694, 697, 698), (694, 698, 699), (694, 699, 700), (694, 700, 701), (698, 702, 699), (697, 703, 698), (704, 705, 706), (706, 707, 704), (707, 708, 709), (709, 710, 707), (710, 709, 711), (711, 712, 710), (712, 711, 713), (713, 714, 712), (714, 713, 715), (715, 716, 714), (716, 715, 717), (717, 718, 716), (718, 717, 719), (719, 720, 718), (720, 719, 721), (721, 722, 720), (722, 721, 723), (723, 724, 722), (724, 723, 725), (725, 726, 724), (726, 725, 727), (727, 728, 726), (728, 727, 729), (729, 730, 728), (730, 729, 731), (731, 732, 730), (732, 731, 733), (733, 734, 732), (734, 733, 735), (735, 736, 734), (736, 735, 737), (737, 738, 736), (738, 737, 739), (739, 740, 738), (740, 739, 741), (741, 742, 740), (742, 741, 743), (743, 744, 742), (744, 743, 745), (745, 746, 744), (747, 748, 749), (749, 750, 747), (751, 752, 753), (754, 753, 755), (756, 757, 758), (759, 758, 757)])
_uv = me_seeker.uv_layers.new(name='UVMap')
_uv.uv.foreach_set('vector', [0.217, -15.97, 0.1378, -15.97, 0.1378, -32.47, 0.1378, -32.47, 0.217, -32.47, 0.217, -15.97, 0.1378, -15.97, 0.217, -15.97, 0.217, 0.5103, 0.217, 0.5103, 0.1378, 0.5107, 0.1378, -15.97, 0.1378, 16.98, 0.1378, 0.5107, 0.217, 0.5103, 0.217, 0.5103, 0.217, 16.98, 0.1378, 16.98, 0.1378, 33.47, 0.1378, 16.98, 0.217, 16.98, 0.217, 16.98, 0.217, 33.47, 0.1378, 33.47, 0.1378, 49.97, 0.1378, 33.47, 0.217, 33.47, 0.217, 33.47, 0.217, 49.97, 0.1378, 49.97, 0.1378, 66.44, 0.1378, 49.97, 0.217, 49.97, 0.217, 49.97, 0.217, 66.44, 0.1378, 66.44, 0.1378, 82.94, 0.1378, 66.44, 0.217, 66.44, 0.217, 66.44, 0.217, 82.94, 0.1378, 82.94, 0.1378, 99.44, 0.1378, 82.94, 0.217, 82.94, 0.217, 82.94, 0.217, 99.44, 0.1378, 99.44, 0.1378, 115.9, 0.1378, 99.44, 0.217, 99.44, 0.217, 99.44, 0.217, 115.9, 0.1378, 115.9, 0.1378, 132.4, 0.1378, 115.9, 0.217, 115.9, 0.217, 115.9, 0.217, 132.4, 0.1378, 132.4, 0.1377, 148.9, 0.1378, 132.4, 0.217, 132.4, 0.217, 132.4, 0.217, 148.9, 0.1377, 148.9, 0.1377, 148.9, 0.217, 148.9, 0.217, 165.4, 0.217, 165.4, 0.1377, 165.4, 0.1377, 148.9, 0.217, -32.47, 0.1378, -32.47, 0.1378, -48.97, 0.1378, -48.97, 0.217, -48.97, 0.217, -32.47, 0.217, -48.97, 0.1378, -48.97, 0.1378, -65.44, 0.1378, -65.44, 0.217, -65.44, 0.217, -48.97, 0.217, -65.44, 0.1378, -65.44, 0.1378, -81.94, 0.1378, -81.94, 0.217, -81.94, 0.217, -65.44, 0.217, -81.94, 0.1378, -81.94, 0.1378, -98.44, 0.1378, -98.44, 0.217, -98.44, 0.217, -81.94, 0.217, -98.44, 0.1378, -98.44, 0.1378, -114.9, 0.1378, -114.9, 0.217, -114.9, 0.217, -98.44, 0.217, -114.9, 0.1378, -114.9, 0.1378, -131.4, 0.1378, -131.4, 0.217, -131.4, 0.217, -114.9, 0.217, -131.4, 0.1378, -131.4, 0.1378, -147.9, 0.1378, -147.9, 0.217, -147.9, 0.217, -131.4, 0.217, -147.9, 0.1378, -147.9, 0.1378, -164.4, 0.1378, -164.4, 0.217, -164.4, 0.217, -147.9, 1.124, -15.97, 0.9077, -15.97, 0.9077, -32.47, 0.9077, -32.47, 1.124, -32.47, 1.124, -15.97, 0.9077, -15.97, 1.124, -15.97, 1.124, 0.5103, 1.124, 0.5103, 0.9077, 0.5103, 0.9077, -15.97, 0.9077, 16.98, 0.9077, 0.5103, 1.124, 0.5103, 1.124, 0.5103, 1.124, 16.98, 0.9077, 16.98, 0.9077, 33.47, 0.9077, 16.98, 1.124, 16.98, 1.124, 16.98, 1.125, 33.47, 0.9077, 33.47, 0.9077, 49.97, 0.9077, 33.47, 1.125, 33.47, 1.125, 33.47, 1.125, 49.97, 0.9077, 49.97, 0.9077, 66.44, 0.9077, 49.97, 1.125, 49.97, 1.125, 49.97, 1.125, 66.44, 0.9077, 66.44, 0.9077, 82.94, 0.9077, 66.44, 1.125, 66.44, 1.125, 66.44, 1.125, 82.94, 0.9077, 82.94, 0.9077, 99.44, 0.9077, 82.94, 1.125, 82.94, 1.125, 82.94, 1.125, 99.44, 0.9077, 99.44, 0.9077, 115.9, 0.9077, 99.44, 1.125, 99.44, 1.125, 99.44, 1.125, 115.9, 0.9077, 115.9, 0.9077, 132.4, 0.9077, 115.9, 1.125, 115.9, 1.125, 115.9, 1.125, 132.4, 0.9077, 132.4, 0.9077, 148.9, 0.9077, 132.4, 1.125, 132.4, 1.125, 132.4, 1.125, 148.9, 0.9077, 148.9, 0.9077, 148.9, 1.125, 148.9, 1.125, 165.4, 1.125, 165.4, 0.9077, 165.4, 0.9077, 148.9, 1.124, -32.47, 0.9077, -32.47, 0.9077, -48.97, 0.9077, -48.97, 1.124, -48.97, 1.124, -32.47, 1.124, -48.97, 0.9077, -48.97, 0.9077, -65.44, 0.9077, -65.44, 1.124, -65.44, 1.124, -48.97, 1.124, -65.44, 0.9077, -65.44, 0.9077, -81.94, 0.9077, -81.94, 1.124, -81.94, 1.124, -65.44, 1.124, -81.94, 0.9077, -81.94, 0.9077, -98.44, 0.9077, -98.44, 1.124, -98.44, 1.124, -81.94, 1.124, -98.44, 0.9077, -98.44, 0.9077, -114.9, 0.9077, -114.9, 1.124, -114.9, 1.124, -98.44, 1.124, -114.9, 0.9077, -114.9, 0.9077, -131.4, 0.9077, -131.4, 1.124, -131.4, 1.124, -114.9, 1.124, -131.4, 0.9077, -131.4, 0.9077, -147.9, 0.9077, -147.9, 1.124, -147.9, 1.124, -131.4, 1.124, -147.9, 0.9077, -147.9, 0.9077, -164.4, 0.9077, -164.4, 1.124, -164.4, 1.124, -147.9, -0.8237, -15.97, -1.005, -15.97, -1.005, -32.47, -1.005, -32.47, -0.8237, -32.47, -0.8237, -15.97, -1.005, -15.97, -0.8237, -15.97, -0.8242, 0.5103, -0.8242, 0.5103, -1.005, 0.5103, -1.005, -15.97, -1.005, 16.98, -1.005, 0.5103, -0.8242, 0.5103, -0.8242, 0.5103, -0.8237, 16.98, -1.005, 16.98, -1.005, 33.47, -1.005, 16.98, -0.8237, 16.98, -0.8237, 16.98, -0.8237, 33.47, -1.005, 33.47, -1.005, 49.97, -1.005, 33.47, -0.8237, 33.47, -0.8237, 33.47, -0.8237, 49.97, -1.005, 49.97, -1.005, 66.44, -1.005, 49.97, -0.8237, 49.97, -0.8237, 49.97, -0.8237, 66.44, -1.005, 66.44, -1.005, 82.94, -1.005, 66.44, -0.8237, 66.44, -0.8237, 66.44, -0.8237, 82.94, -1.005, 82.94, -1.005, 99.44, -1.005, 82.94, -0.8237, 82.94, -0.8237, 82.94, -0.8237, 99.44, -1.005, 99.44, -1.005, 115.9, -1.005, 99.44, -0.8237, 99.44, -0.8237, 99.44, -0.8237, 115.9, -1.005, 115.9, -1.005, 132.4, -1.005, 115.9, -0.8237, 115.9, -0.8237, 115.9, -0.8237, 132.4, -1.005, 132.4, -1.005, 148.9, -1.005, 132.4, -0.8237, 132.4, -0.8237, 132.4, -0.8237, 148.9, -1.005, 148.9, -1.005, 148.9, -0.8237, 148.9, -0.8237, 165.4, -0.8237, 165.4, -1.005, 165.4, -1.005, 148.9, -0.8237, -32.47, -1.005, -32.47, -1.006, -48.97, -1.006, -48.97, -0.8237, -48.97, -0.8237, -32.47, -0.8237, -48.97, -1.006, -48.97, -1.006, -65.44, -1.006, -65.44, -0.8237, -65.44, -0.8237, -48.97, -0.8237, -65.44, -1.006, -65.44, -1.006, -81.94, -1.006, -81.94, -0.8237, -81.94, -0.8237, -65.44, -0.8237, -81.94, -1.006, -81.94, -1.006, -98.44, -1.006, -98.44, -0.8237, -98.44, -0.8237, -81.94, -0.8237, -98.44, -1.006, -98.44, -1.006, -114.9, -1.006, -114.9, -0.8237, -114.9, -0.8237, -98.44, -0.8237, -114.9, -1.006, -114.9, -1.006, -131.4, -1.006, -131.4, -0.8237, -131.4, -0.8237, -114.9, -0.8237, -131.4, -1.006, -131.4, -1.006, -147.9, -1.006, -147.9, -0.8237, -147.9, -0.8237, -131.4, -1.006, -147.9, -1.006, -164.4, -0.8618, -164.4, -0.8618, -164.4, -0.8237, -147.9, -1.006, -147.9, -15.98, 0.4922, -15.98, 0.6133, -32.47, 0.6133, -32.47, 0.6133, -32.47, 0.4922, -15.98, 0.4922, 0.5098, 0.6133, -15.98, 0.6133, -15.98, 0.4922, -15.98, 0.4922, 0.5132, 0.4922, 0.5098, 0.6133, 0.5098, 0.6133, 0.5132, 0.4922, 16.97, 0.4922, 16.97, 0.4922, 16.97, 0.6133, 0.5098, 0.6133, 16.97, 0.4922, 33.47, 0.4922, 33.47, 0.6133, 33.47, 0.6133, 16.97, 0.6133, 16.97, 0.4922, 33.47, 0.4922, 49.97, 0.4922, 49.97, 0.6133, 49.97, 0.6133, 33.47, 0.6133, 33.47, 0.4922, 66.44, 0.6133, 49.97, 0.6133, 49.97, 0.4922, 49.97, 0.4922, 66.44, 0.4922, 66.44, 0.6133, 82.94, 0.6133, 66.44, 0.6133, 66.44, 0.4922, 66.44, 0.4922, 82.94, 0.4922, 82.94, 0.6133, 82.94, 0.4922, 99.44, 0.4922, 99.44, 0.6133, 99.44, 0.6133, 82.94, 0.6133, 82.94, 0.4922, 115.9, 0.6133, 99.44, 0.6133, 99.44, 0.4922, 99.44, 0.4922, 115.9, 0.4922, 115.9, 0.6133, 115.9, 0.4922, 132.4, 0.4922, 132.4, 0.6133, 132.4, 0.6133, 115.9, 0.6133, 115.9, 0.4922, 148.9, 0.6133, 132.4, 0.6133, 132.4, 0.4922, 132.4, 0.4922, 148.9, 0.4922, 148.9, 0.6133, 148.9, 0.6133, 148.9, 0.4922, 165.4, 0.4922, 165.4, 0.4922, 165.4, 0.6133, 148.9, 0.6133, -32.47, 0.4922, -32.47, 0.6133, -48.97, 0.6133, -48.97, 0.6133, -48.97, 0.4922, -32.47, 0.4922, -48.97, 0.4922, -48.97, 0.6133, -65.44, 0.6133, -65.44, 0.6133, -65.44, 0.4922, -48.97, 0.4922, -65.44, 0.4922, -65.44, 0.6133, -81.94, 0.6133, -81.94, 0.6133, -81.94, 0.4922, -65.44, 0.4922, -81.94, 0.4922, -81.94, 0.6133, -98.44, 0.6133, -98.44, 0.6133, -98.44, 0.4922, -81.94, 0.4922, -98.44, 0.4922, -98.44, 0.6133, -114.9, 0.6133, -114.9, 0.6133, -114.9, 0.4922, -98.44, 0.4922, -114.9, 0.4922, -114.9, 0.6133, -131.4, 0.6133, -131.4, 0.6133, -131.4, 0.4922, -114.9, 0.4922, -131.4, 0.4922, -131.4, 0.6133, -147.9, 0.6133, -147.9, 0.6133, -147.9, 0.4922, -131.4, 0.4922, -147.9, 0.4922, -147.9, 0.6133, -164.4, 0.6133, -164.4, 0.6133, -164.4, 0.4922, -147.9, 0.4922, 0.9077, -15.97, 0.791, -15.97, 0.791, -32.47, 0.791, -32.47, 0.9077, -32.47, 0.9077, -15.97, 0.791, -15.97, 0.9077, -15.97, 0.9077, 0.5103, 0.9077, 0.5103, 0.791, 0.5103, 0.791, -15.97, 0.791, 0.5103, 0.9077, 0.5103, 0.9077, 16.98, 0.9077, 16.98, 0.791, 16.98, 0.791, 0.5103, 0.791, 33.47, 0.791, 16.98, 0.9077, 16.98, 0.9077, 16.98, 0.9077, 33.47, 0.791, 33.47, 0.791, 49.97, 0.791, 33.47, 0.9077, 33.47, 0.9077, 33.47, 0.9077, 49.97, 0.791, 49.97, 0.791, 66.44, 0.791, 49.97, 0.9077, 49.97, 0.9077, 49.97, 0.9077, 66.44, 0.791, 66.44, 0.791, 82.94, 0.791, 66.44, 0.9077, 66.44, 0.9077, 66.44, 0.9077, 82.94, 0.791, 82.94, 0.791, 99.44, 0.791, 82.94, 0.9077, 82.94, 0.9077, 82.94, 0.9077, 99.44, 0.791, 99.44, 0.791, 115.9, 0.791, 99.44, 0.9077, 99.44, 0.9077, 99.44, 0.9077, 115.9, 0.791, 115.9, 0.791, 132.4, 0.791, 115.9, 0.9077, 115.9, 0.9077, 115.9, 0.9077, 132.4, 0.791, 132.4, 0.791, 148.9, 0.791, 132.4, 0.9077, 132.4, 0.9077, 132.4, 0.9077, 148.9, 0.791, 148.9, 0.791, 148.9, 0.9077, 148.9, 0.9077, 165.4, 0.9077, 165.4, 0.791, 165.4, 0.791, 148.9, 0.9077, -32.47, 0.791, -32.47, 0.791, -48.97, 0.791, -48.97, 0.9077, -48.97, 0.9077, -32.47, 0.9077, -48.97, 0.791, -48.97, 0.791, -65.44, 0.791, -65.44, 0.9077, -65.44, 0.9077, -48.97, 0.9077, -65.44, 0.791, -65.44, 0.791, -81.94, 0.791, -81.94, 0.9077, -81.94, 0.9077, -65.44, 0.9077, -81.94, 0.791, -81.94, 0.791, -98.44, 0.791, -98.44, 0.9077, -98.44, 0.9077, -81.94, 0.9077, -98.44, 0.791, -98.44, 0.791, -114.9, 0.791, -114.9, 0.9077, -114.9, 0.9077, -98.44, 0.9077, -114.9, 0.791, -114.9, 0.791, -131.4, 0.791, -131.4, 0.9077, -131.4, 0.9077, -114.9, 0.9077, -131.4, 0.791, -131.4, 0.791, -147.9, 0.791, -147.9, 0.9077, -147.9, 0.9077, -131.4, 0.9077, -147.9, 0.791, -147.9, 0.791, -164.4, 0.791, -164.4, 0.9077, -164.4, 0.9077, -147.9, 0.5337, -15.97, 0.791, -15.97, 0.791, 0.5103, 0.791, 0.5103, 0.5337, 0.5103, 0.5337, -15.97, 0.791, -15.97, 0.5337, -15.97, 0.5337, -32.47, 0.5337, -32.47, 0.791, -32.47, 0.791, -15.97, 0.791, -32.47, 0.5337, -32.47, 0.5337, -48.97, 0.5337, -48.97, 0.791, -48.97, 0.791, -32.47, 0.791, -48.97, 0.5337, -48.97, 0.5337, -65.44, 0.5337, -65.44, 0.791, -65.44, 0.791, -48.97, 0.791, -65.44, 0.5337, -65.44, 0.5337, -81.94, 0.5337, -81.94, 0.791, -81.94, 0.791, -65.44, 0.791, -81.94, 0.5337, -81.94, 0.5337, -98.44, 0.5337, -98.44, 0.791, -98.44, 0.791, -81.94, 0.791, -98.44, 0.5337, -98.44, 0.5337, -114.9, 0.5337, -114.9, 0.791, -114.9, 0.791, -98.44, 0.791, -114.9, 0.5337, -114.9, 0.5337, -131.4, 0.5337, -131.4, 0.791, -131.4, 0.791, -114.9, 0.791, -131.4, 0.5337, -131.4, 0.5337, -147.9, 0.5337, -147.9, 0.791, -147.9, 0.791, -131.4, 0.791, -147.9, 0.5337, -147.9, 0.5303, -164.4, 0.5303, -164.4, 0.791, -164.4, 0.791, -147.9, 0.5337, 16.98, 0.5337, 0.5103, 0.791, 0.5103, 0.791, 0.5103, 0.791, 16.98, 0.5337, 16.98, 0.5337, 16.98, 0.791, 16.98, 0.791, 33.47, 0.791, 33.47, 0.5337, 33.47, 0.5337, 16.98, 0.5337, 33.47, 0.791, 33.47, 0.791, 49.97, 0.791, 49.97, 0.5337, 49.97, 0.5337, 33.47, 0.5337, 49.97, 0.791, 49.97, 0.791, 66.44, 0.791, 66.44, 0.5337, 66.44, 0.5337, 49.97, 0.5337, 66.44, 0.791, 66.44, 0.791, 82.94, 0.791, 82.94, 0.5337, 82.94, 0.5337, 66.44, 0.5337, 82.94, 0.791, 82.94, 0.791, 99.44, 0.791, 99.44, 0.5337, 99.44, 0.5337, 82.94, 0.5337, 99.44, 0.791, 99.44, 0.791, 115.9, 0.791, 115.9, 0.5337, 115.9, 0.5337, 99.44, 0.5337, 115.9, 0.791, 115.9, 0.791, 132.4, 0.791, 132.4, 0.5337, 132.4, 0.5337, 115.9, 0.5337, 132.4, 0.791, 132.4, 0.791, 148.9, 0.791, 148.9, 0.5337, 148.9, 0.5337, 132.4, 0.5337, 148.9, 0.791, 148.9, 0.791, 165.4, 0.791, 165.4, 0.5337, 165.4, 0.5337, 148.9, -15.98, 0.4922, -15.98, 0.09473, 0.5103, 0.09473, 0.5103, 0.09473, 0.5132, 0.4922, -15.98, 0.4922, -15.98, 0.09473, -15.98, 0.4922, -32.47, 0.4922, -32.47, 0.4922, -32.47, 0.09473, -15.98, 0.09473, -32.47, 0.09473, -32.47, 0.4922, -48.97, 0.4922, -48.97, 0.4922, -48.97, 0.09473, -32.47, 0.09473, -48.97, 0.09473, -48.97, 0.4922, -65.44, 0.4922, -65.44, 0.4922, -65.44, 0.09473, -48.97, 0.09473, -65.44, 0.09473, -65.44, 0.4922, -81.94, 0.4922, -81.94, 0.4922, -81.94, 0.09473, -65.44, 0.09473, -81.94, 0.09473, -81.94, 0.4922, -98.44, 0.4922, -98.44, 0.4922, -98.44, 0.09473, -81.94, 0.09473, -98.44, 0.09473, -98.44, 0.4922, -114.9, 0.4922, -114.9, 0.4922, -114.9, 0.09473, -98.44, 0.09473, -114.9, 0.09473, -114.9, 0.4922, -131.4, 0.4922, -131.4, 0.4922, -131.4, 0.09473, -114.9, 0.09473, -131.4, 0.09473, -131.4, 0.4922, -147.9, 0.4922, -147.9, 0.4922, -147.9, 0.09473, -131.4, 0.09473, -147.9, 0.09473, -147.9, 0.4922, -164.4, 0.4922, -164.4, 0.4922, -164.4, 0.09473, -147.9, 0.09473, 16.97, 0.09473, 16.97, 0.4922, 0.5132, 0.4922, 0.5132, 0.4922, 0.5103, 0.09473, 16.97, 0.09473, 16.97, 0.4922, 16.97, 0.09473, 33.47, 0.09473, 33.47, 0.09473, 33.47, 0.4922, 16.97, 0.4922, 49.97, 0.09473, 49.97, 0.4922, 33.47, 0.4922, 33.47, 0.4922, 33.47, 0.09473, 49.97, 0.09473, 66.44, 0.09473, 66.44, 0.4922, 49.97, 0.4922, 49.97, 0.4922, 49.97, 0.09473, 66.44, 0.09473, 82.94, 0.09473, 82.94, 0.4922, 66.44, 0.4922, 66.44, 0.4922, 66.44, 0.09473, 82.94, 0.09473, 99.44, 0.09473, 99.44, 0.4922, 82.94, 0.4922, 82.94, 0.4922, 82.94, 0.09473, 99.44, 0.09473, 115.9, 0.09473, 115.9, 0.4922, 99.44, 0.4922, 99.44, 0.4922, 99.44, 0.09473, 115.9, 0.09473, 132.4, 0.09473, 132.4, 0.4922, 115.9, 0.4922, 115.9, 0.4922, 115.9, 0.09473, 132.4, 0.09473, 148.9, 0.09473, 148.9, 0.4922, 132.4, 0.4922, 132.4, 0.4922, 132.4, 0.09473, 148.9, 0.09473, 165.4, 0.09473, 165.4, 0.4922, 148.9, 0.4922, 148.9, 0.4922, 148.9, 0.09473, 165.4, 0.09473, 0.3733, 0.3335, 0.5303, 0.4922, -0.8369, 1.37, -0.8369, 1.37, -1.006, 1.299, 0.3733, 0.3335, 0.3733, 0.3335, 0.7827, 0.04834, 0.5303, 0.4922, 0.7827, 0.04834, 1.14, 0.4922, 0.5303, 0.4922, 1.14, 0.4922, 0.9077, 0.7646, 0.5303, 0.4922, 0.9077, 0.7646, 0.791, 0.7346, 0.5303, 0.4922, 1.14, 0.4922, 1.124, 0.6133, 0.9077, 0.7646, 0.7827, 0.04834, 0.8618, 0.09473, 1.14, 0.4922, 0.5303, -164.4, 0.5337, -147.9, -0.8237, -147.9, -0.8237, -147.9, -0.7964, -164.4, 0.5303, -164.4, 0.5337, -147.9, 0.5337, -131.4, -0.8237, -131.4, -0.8237, -131.4, -0.8237, -147.9, 0.5337, -147.9, -0.8237, -114.9, -0.8237, -131.4, 0.5337, -131.4, 0.5337, -131.4, 0.5337, -114.9, -0.8237, -114.9, -0.8237, -98.44, -0.8237, -114.9, 0.5337, -114.9, 0.5337, -114.9, 0.5337, -98.44, -0.8237, -98.44, -0.8237, -81.94, -0.8237, -98.44, 0.5337, -98.44, 0.5337, -98.44, 0.5337, -81.94, -0.8237, -81.94, -0.8237, -65.44, -0.8237, -81.94, 0.5337, -81.94, 0.5337, -81.94, 0.5337, -65.44, -0.8237, -65.44, -0.8237, -48.97, -0.8237, -65.44, 0.5337, -65.44, 0.5337, -65.44, 0.5337, -48.97, -0.8237, -48.97, -0.8237, -32.47, -0.8237, -48.97, 0.5337, -48.97, 0.5337, -48.97, 0.5337, -32.47, -0.8237, -32.47, -0.8237, -15.97, -0.8237, -32.47, 0.5337, -32.47, 0.5337, -32.47, 0.5337, -15.97, -0.8237, -15.97, -0.8242, 0.5103, -0.8237, -15.97, 0.5337, -15.97, 0.5337, -15.97, 0.5337, 0.5103, -0.8242, 0.5103, -0.8237, 16.98, -0.8242, 0.5103, 0.5337, 0.5103, 0.5337, 0.5103, 0.5337, 16.98, -0.8237, 16.98, -0.8237, 33.47, -0.8237, 16.98, 0.5337, 16.98, 0.5337, 16.98, 0.5337, 33.47, -0.8237, 33.47, -0.8237, 49.97, -0.8237, 33.47, 0.5337, 33.47, 0.5337, 33.47, 0.5337, 49.97, -0.8237, 49.97, -0.8237, 66.44, -0.8237, 49.97, 0.5337, 49.97, 0.5337, 49.97, 0.5337, 66.44, -0.8237, 66.44, -0.8237, 82.94, -0.8237, 66.44, 0.5337, 66.44, 0.5337, 66.44, 0.5337, 82.94, -0.8237, 82.94, -0.8237, 99.44, -0.8237, 82.94, 0.5337, 82.94, 0.5337, 82.94, 0.5337, 99.44, -0.8237, 99.44, -0.8237, 115.9, -0.8237, 99.44, 0.5337, 99.44, 0.5337, 99.44, 0.5337, 115.9, -0.8237, 115.9, -0.8237, 132.4, -0.8237, 115.9, 0.5337, 115.9, 0.5337, 115.9, 0.5337, 132.4, -0.8237, 132.4, -0.8237, 148.9, -0.8237, 132.4, 0.5337, 132.4, 0.5337, 132.4, 0.5337, 148.9, -0.8237, 148.9, -0.8237, 165.4, -0.8237, 148.9, 0.5337, 148.9, 0.5337, 148.9, 0.5337, 165.4, -0.8237, 165.4, 0.4658, 0.4902, 0.6265, 0.3335, 2.004, 1.299, 2.004, 1.299, 1.823, 1.407, 0.4658, 0.4902, -1.006, 1.299, -0.8369, 1.37, -0.8618, 1.393, 0.5303, 0.4922, -0.7964, 1.383, -0.8369, 1.37, -0.8237, -147.9, -0.8618, -164.4, -0.7964, -164.4, -0.8369, -164.4, -0.7964, -164.4, -0.8618, -164.4, 0.217, -15.97, 0.217, -32.47, 0.1378, -32.47, 0.1378, -32.47, 0.1378, -15.97, 0.217, -15.97, 0.217, 0.5103, 0.217, -15.97, 0.1378, -15.97, 0.1378, -15.97, 0.1378, 0.5107, 0.217, 0.5103, 0.217, 0.5103, 0.1378, 0.5107, 0.1378, 16.98, 0.1378, 16.98, 0.217, 16.98, 0.217, 0.5103, 0.217, 16.98, 0.1378, 16.98, 0.1378, 33.47, 0.1378, 33.47, 0.217, 33.47, 0.217, 16.98, 0.217, 33.47, 0.1378, 33.47, 0.1378, 49.97, 0.1378, 49.97, 0.217, 49.97, 0.217, 33.47, 0.217, 49.97, 0.1378, 49.97, 0.1378, 66.44, 0.1378, 66.44, 0.217, 66.44, 0.217, 49.97, 0.217, 66.44, 0.1378, 66.44, 0.1378, 82.94, 0.1378, 82.94, 0.217, 82.94, 0.217, 66.44, 0.217, 82.94, 0.1378, 82.94, 0.1378, 99.44, 0.1378, 99.44, 0.217, 99.44, 0.217, 82.94, 0.217, 99.44, 0.1378, 99.44, 0.1378, 115.9, 0.1378, 115.9, 0.217, 115.9, 0.217, 99.44, 0.217, 115.9, 0.1378, 115.9, 0.1378, 132.4, 0.1378, 132.4, 0.217, 132.4, 0.217, 115.9, 0.217, 132.4, 0.1378, 132.4, 0.1377, 148.9, 0.1377, 148.9, 0.217, 148.9, 0.217, 132.4, 0.217, 165.4, 0.217, 148.9, 0.1377, 148.9, 0.1377, 148.9, 0.1377, 165.4, 0.217, 165.4, 0.1378, -48.97, 0.1378, -32.47, 0.217, -32.47, 0.217, -32.47, 0.217, -48.97, 0.1378, -48.97, 0.1378, -65.44, 0.1378, -48.97, 0.217, -48.97, 0.217, -48.97, 0.217, -65.44, 0.1378, -65.44, 0.1378, -81.94, 0.1378, -65.44, 0.217, -65.44, 0.217, -65.44, 0.217, -81.94, 0.1378, -81.94, 0.1378, -98.44, 0.1378, -81.94, 0.217, -81.94, 0.217, -81.94, 0.217, -98.44, 0.1378, -98.44, 0.1378, -114.9, 0.1378, -98.44, 0.217, -98.44, 0.217, -98.44, 0.217, -114.9, 0.1378, -114.9, 0.1378, -131.4, 0.1378, -114.9, 0.217, -114.9, 0.217, -114.9, 0.217, -131.4, 0.1378, -131.4, 0.1378, -147.9, 0.1378, -131.4, 0.217, -131.4, 0.217, -131.4, 0.217, -147.9, 0.1378, -147.9, 0.1378, -164.4, 0.1378, -147.9, 0.217, -147.9, 0.217, -147.9, 0.217, -164.4, 0.1378, -164.4, 1.124, -15.97, 1.124, -32.47, 0.9077, -32.47, 0.9077, -32.47, 0.9077, -15.97, 1.124, -15.97, 1.124, 0.5103, 1.124, -15.97, 0.9077, -15.97, 0.9077, -15.97, 0.9077, 0.5103, 1.124, 0.5103, 1.124, 0.5103, 0.9077, 0.5103, 0.9077, 16.98, 0.9077, 16.98, 1.124, 16.98, 1.124, 0.5103, 1.124, 16.98, 0.9077, 16.98, 0.9077, 33.47, 0.9077, 33.47, 1.125, 33.47, 1.124, 16.98, 1.125, 33.47, 0.9077, 33.47, 0.9077, 49.97, 0.9077, 49.97, 1.125, 49.97, 1.125, 33.47, 1.125, 49.97, 0.9077, 49.97, 0.9077, 66.44, 0.9077, 66.44, 1.125, 66.44, 1.125, 49.97, 1.125, 66.44, 0.9077, 66.44, 0.9077, 82.94, 0.9077, 82.94, 1.125, 82.94, 1.125, 66.44, 1.125, 82.94, 0.9077, 82.94, 0.9077, 99.44, 0.9077, 99.44, 1.125, 99.44, 1.125, 82.94, 1.125, 99.44, 0.9077, 99.44, 0.9077, 115.9, 0.9077, 115.9, 1.125, 115.9, 1.125, 99.44, 1.125, 115.9, 0.9077, 115.9, 0.9077, 132.4, 0.9077, 132.4, 1.125, 132.4, 1.125, 115.9, 1.125, 132.4, 0.9077, 132.4, 0.9077, 148.9, 0.9077, 148.9, 1.125, 148.9, 1.125, 132.4, 1.125, 165.4, 1.125, 148.9, 0.9077, 148.9, 0.9077, 148.9, 0.9077, 165.4, 1.125, 165.4, 0.9077, -48.97, 0.9077, -32.47, 1.124, -32.47, 1.124, -32.47, 1.124, -48.97, 0.9077, -48.97, 0.9077, -65.44, 0.9077, -48.97, 1.124, -48.97, 1.124, -48.97, 1.124, -65.44, 0.9077, -65.44, 0.9077, -81.94, 0.9077, -65.44, 1.124, -65.44, 1.124, -65.44, 1.124, -81.94, 0.9077, -81.94, 0.9077, -98.44, 0.9077, -81.94, 1.124, -81.94, 1.124, -81.94, 1.124, -98.44, 0.9077, -98.44, 0.9077, -114.9, 0.9077, -98.44, 1.124, -98.44, 1.124, -98.44, 1.124, -114.9, 0.9077, -114.9, 0.9077, -131.4, 0.9077, -114.9, 1.124, -114.9, 1.124, -114.9, 1.124, -131.4, 0.9077, -131.4, 0.9077, -147.9, 0.9077, -131.4, 1.124, -131.4, 1.124, -131.4, 1.124, -147.9, 0.9077, -147.9, 0.9077, -164.4, 0.9077, -147.9, 1.124, -147.9, 1.124, -147.9, 1.124, -164.4, 0.9077, -164.4, -0.8237, -15.97, -0.8237, -32.47, -1.005, -32.47, -1.005, -32.47, -1.005, -15.97, -0.8237, -15.97, -0.8242, 0.5103, -0.8237, -15.97, -1.005, -15.97, -1.005, -15.97, -1.005, 0.5103, -0.8242, 0.5103, -0.8242, 0.5103, -1.005, 0.5103, -1.005, 16.98, -1.005, 16.98, -0.8237, 16.98, -0.8242, 0.5103, -0.8237, 16.98, -1.005, 16.98, -1.005, 33.47, -1.005, 33.47, -0.8237, 33.47, -0.8237, 16.98, -0.8237, 33.47, -1.005, 33.47, -1.005, 49.97, -1.005, 49.97, -0.8237, 49.97, -0.8237, 33.47, -0.8237, 49.97, -1.005, 49.97, -1.005, 66.44, -1.005, 66.44, -0.8237, 66.44, -0.8237, 49.97, -0.8237, 66.44, -1.005, 66.44, -1.005, 82.94, -1.005, 82.94, -0.8237, 82.94, -0.8237, 66.44, -0.8237, 82.94, -1.005, 82.94, -1.005, 99.44, -1.005, 99.44, -0.8237, 99.44, -0.8237, 82.94, -0.8237, 99.44, -1.005, 99.44, -1.005, 115.9, -1.005, 115.9, -0.8237, 115.9, -0.8237, 99.44, -0.8237, 115.9, -1.005, 115.9, -1.005, 132.4, -1.005, 132.4, -0.8237, 132.4, -0.8237, 115.9, -0.8237, 132.4, -1.005, 132.4, -1.005, 148.9, -1.005, 148.9, -0.8237, 148.9, -0.8237, 132.4, -0.8237, 165.4, -0.8237, 148.9, -1.005, 148.9, -1.005, 148.9, -1.005, 165.4, -0.8237, 165.4, -1.006, -48.97, -1.005, -32.47, -0.8237, -32.47, -0.8237, -32.47, -0.8237, -48.97, -1.006, -48.97, -1.006, -65.44, -1.006, -48.97, -0.8237, -48.97, -0.8237, -48.97, -0.8237, -65.44, -1.006, -65.44, -1.006, -81.94, -1.006, -65.44, -0.8237, -65.44, -0.8237, -65.44, -0.8237, -81.94, -1.006, -81.94, -1.006, -98.44, -1.006, -81.94, -0.8237, -81.94, -0.8237, -81.94, -0.8237, -98.44, -1.006, -98.44, -1.006, -114.9, -1.006, -98.44, -0.8237, -98.44, -0.8237, -98.44, -0.8237, -114.9, -1.006, -114.9, -1.006, -131.4, -1.006, -114.9, -0.8237, -114.9, -0.8237, -114.9, -0.8237, -131.4, -1.006, -131.4, -1.006, -147.9, -1.006, -131.4, -0.8237, -131.4, -0.8237, -131.4, -0.8237, -147.9, -1.006, -147.9, -1.006, -147.9, -0.8237, -147.9, -0.8618, -164.4, -0.8618, -164.4, -1.006, -164.4, -1.006, -147.9, -15.98, 0.4922, -32.47, 0.4922, -32.47, 0.6133, -32.47, 0.6133, -15.98, 0.6133, -15.98, 0.4922, -48.97, 0.6133, -32.47, 0.6133, -32.47, 0.4922, -32.47, 0.4922, -48.97, 0.4922, -48.97, 0.6133, -65.44, 0.6133, -48.97, 0.6133, -48.97, 0.4922, -48.97, 0.4922, -65.44, 0.4922, -65.44, 0.6133, -65.44, 0.4922, -81.94, 0.4922, -81.94, 0.6133, -81.94, 0.6133, -65.44, 0.6133, -65.44, 0.4922, -81.94, 0.4922, -98.44, 0.4922, -98.44, 0.6133, -98.44, 0.6133, -81.94, 0.6133, -81.94, 0.4922, -114.9, 0.6133, -98.44, 0.6133, -98.44, 0.4922, -98.44, 0.4922, -114.9, 0.4922, -114.9, 0.6133, -114.9, 0.4922, -131.4, 0.4922, -131.4, 0.6133, -131.4, 0.6133, -114.9, 0.6133, -114.9, 0.4922, -147.9, 0.6133, -131.4, 0.6133, -131.4, 0.4922, -131.4, 0.4922, -147.9, 0.4922, -147.9, 0.6133, -164.4, 0.6133, -147.9, 0.6133, -147.9, 0.4922, -147.9, 0.4922, -164.4, 0.4922, -164.4, 0.6133, 0.5098, 0.6133, 0.5132, 0.4922, -15.98, 0.4922, -15.98, 0.4922, -15.98, 0.6133, 0.5098, 0.6133, 16.97, 0.4922, 0.5132, 0.4922, 0.5098, 0.6133, 0.5098, 0.6133, 16.97, 0.6133, 16.97, 0.4922, 16.97, 0.4922, 16.97, 0.6133, 33.47, 0.6133, 33.47, 0.6133, 33.47, 0.4922, 16.97, 0.4922, 33.47, 0.4922, 33.47, 0.6133, 49.97, 0.6133, 49.97, 0.6133, 49.97, 0.4922, 33.47, 0.4922, 49.97, 0.4922, 49.97, 0.6133, 66.44, 0.6133, 66.44, 0.6133, 66.44, 0.4922, 49.97, 0.4922, 66.44, 0.4922, 66.44, 0.6133, 82.94, 0.6133, 82.94, 0.6133, 82.94, 0.4922, 66.44, 0.4922, 82.94, 0.4922, 82.94, 0.6133, 99.44, 0.6133, 99.44, 0.6133, 99.44, 0.4922, 82.94, 0.4922, 99.44, 0.4922, 99.44, 0.6133, 115.9, 0.6133, 115.9, 0.6133, 115.9, 0.4922, 99.44, 0.4922, 115.9, 0.4922, 115.9, 0.6133, 132.4, 0.6133, 132.4, 0.6133, 132.4, 0.4922, 115.9, 0.4922, 132.4, 0.4922, 132.4, 0.6133, 148.9, 0.6133, 148.9, 0.6133, 148.9, 0.4922, 132.4, 0.4922, 165.4, 0.4922, 148.9, 0.4922, 148.9, 0.6133, 148.9, 0.6133, 165.4, 0.6133, 165.4, 0.4922, 0.9077, -15.97, 0.9077, -32.47, 0.791, -32.47, 0.791, -32.47, 0.791, -15.97, 0.9077, -15.97, 0.9077, 0.5103, 0.9077, -15.97, 0.791, -15.97, 0.791, -15.97, 0.791, 0.5103, 0.9077, 0.5103, 0.9077, 16.98, 0.9077, 0.5103, 0.791, 0.5103, 0.791, 0.5103, 0.791, 16.98, 0.9077, 16.98, 0.9077, 16.98, 0.791, 16.98, 0.791, 33.47, 0.791, 33.47, 0.9077, 33.47, 0.9077, 16.98, 0.9077, 33.47, 0.791, 33.47, 0.791, 49.97, 0.791, 49.97, 0.9077, 49.97, 0.9077, 33.47, 0.9077, 49.97, 0.791, 49.97, 0.791, 66.44, 0.791, 66.44, 0.9077, 66.44, 0.9077, 49.97, 0.9077, 66.44, 0.791, 66.44, 0.791, 82.94, 0.791, 82.94, 0.9077, 82.94, 0.9077, 66.44, 0.9077, 82.94, 0.791, 82.94, 0.791, 99.44, 0.791, 99.44, 0.9077, 99.44, 0.9077, 82.94, 0.9077, 99.44, 0.791, 99.44, 0.791, 115.9, 0.791, 115.9, 0.9077, 115.9, 0.9077, 99.44, 0.9077, 115.9, 0.791, 115.9, 0.791, 132.4, 0.791, 132.4, 0.9077, 132.4, 0.9077, 115.9, 0.9077, 132.4, 0.791, 132.4, 0.791, 148.9, 0.791, 148.9, 0.9077, 148.9, 0.9077, 132.4, 0.9077, 165.4, 0.9077, 148.9, 0.791, 148.9, 0.791, 148.9, 0.791, 165.4, 0.9077, 165.4, 0.791, -48.97, 0.791, -32.47, 0.9077, -32.47, 0.9077, -32.47, 0.9077, -48.97, 0.791, -48.97, 0.791, -65.44, 0.791, -48.97, 0.9077, -48.97, 0.9077, -48.97, 0.9077, -65.44, 0.791, -65.44, 0.791, -81.94, 0.791, -65.44, 0.9077, -65.44, 0.9077, -65.44, 0.9077, -81.94, 0.791, -81.94, 0.791, -98.44, 0.791, -81.94, 0.9077, -81.94, 0.9077, -81.94, 0.9077, -98.44, 0.791, -98.44, 0.791, -114.9, 0.791, -98.44, 0.9077, -98.44, 0.9077, -98.44, 0.9077, -114.9, 0.791, -114.9, 0.791, -131.4, 0.791, -114.9, 0.9077, -114.9, 0.9077, -114.9, 0.9077, -131.4, 0.791, -131.4, 0.791, -147.9, 0.791, -131.4, 0.9077, -131.4, 0.9077, -131.4, 0.9077, -147.9, 0.791, -147.9, 0.791, -164.4, 0.791, -147.9, 0.9077, -147.9, 0.9077, -147.9, 0.9077, -164.4, 0.791, -164.4, 0.5337, -15.97, 0.5337, 0.5103, 0.791, 0.5103, 0.791, 0.5103, 0.791, -15.97, 0.5337, -15.97, 0.5337, -32.47, 0.5337, -15.97, 0.791, -15.97, 0.791, -15.97, 0.791, -32.47, 0.5337, -32.47, 0.5337, -48.97, 0.5337, -32.47, 0.791, -32.47, 0.791, -32.47, 0.791, -48.97, 0.5337, -48.97, 0.5337, -65.44, 0.5337, -48.97, 0.791, -48.97, 0.791, -48.97, 0.791, -65.44, 0.5337, -65.44, 0.5337, -81.94, 0.5337, -65.44, 0.791, -65.44, 0.791, -65.44, 0.791, -81.94, 0.5337, -81.94, 0.5337, -98.44, 0.5337, -81.94, 0.791, -81.94, 0.791, -81.94, 0.791, -98.44, 0.5337, -98.44, 0.5337, -114.9, 0.5337, -98.44, 0.791, -98.44, 0.791, -98.44, 0.791, -114.9, 0.5337, -114.9, 0.5337, -131.4, 0.5337, -114.9, 0.791, -114.9, 0.791, -114.9, 0.791, -131.4, 0.5337, -131.4, 0.5337, -147.9, 0.5337, -131.4, 0.791, -131.4, 0.791, -131.4, 0.791, -147.9, 0.5337, -147.9, 0.5303, -164.4, 0.5337, -147.9, 0.791, -147.9, 0.791, -147.9, 0.791, -164.4, 0.5303, -164.4, 0.791, 0.5103, 0.5337, 0.5103, 0.5337, 16.98, 0.5337, 16.98, 0.791, 16.98, 0.791, 0.5103, 0.791, 33.47, 0.791, 16.98, 0.5337, 16.98, 0.5337, 16.98, 0.5337, 33.47, 0.791, 33.47, 0.791, 49.97, 0.791, 33.47, 0.5337, 33.47, 0.5337, 33.47, 0.5337, 49.97, 0.791, 49.97, 0.791, 66.44, 0.791, 49.97, 0.5337, 49.97, 0.5337, 49.97, 0.5337, 66.44, 0.791, 66.44, 0.791, 82.94, 0.791, 66.44, 0.5337, 66.44, 0.5337, 66.44, 0.5337, 82.94, 0.791, 82.94, 0.791, 99.44, 0.791, 82.94, 0.5337, 82.94, 0.5337, 82.94, 0.5337, 99.44, 0.791, 99.44, 0.791, 115.9, 0.791, 99.44, 0.5337, 99.44, 0.5337, 99.44, 0.5337, 115.9, 0.791, 115.9, 0.791, 132.4, 0.791, 115.9, 0.5337, 115.9, 0.5337, 115.9, 0.5337, 132.4, 0.791, 132.4, 0.791, 148.9, 0.791, 132.4, 0.5337, 132.4, 0.5337, 132.4, 0.5337, 148.9, 0.791, 148.9, 0.791, 165.4, 0.791, 148.9, 0.5337, 148.9, 0.5337, 148.9, 0.5337, 165.4, 0.791, 165.4, -15.98, 0.4922, 0.5132, 0.4922, 0.5103, 0.09473, 0.5103, 0.09473, -15.98, 0.09473, -15.98, 0.4922, 16.97, 0.09473, 0.5103, 0.09473, 0.5132, 0.4922, 0.5132, 0.4922, 16.97, 0.4922, 16.97, 0.09473, 33.47, 0.09473, 16.97, 0.09473, 16.97, 0.4922, 16.97, 0.4922, 33.47, 0.4922, 33.47, 0.09473, 49.97, 0.09473, 33.47, 0.09473, 33.47, 0.4922, 33.47, 0.4922, 49.97, 0.4922, 49.97, 0.09473, 66.44, 0.09473, 49.97, 0.09473, 49.97, 0.4922, 49.97, 0.4922, 66.44, 0.4922, 66.44, 0.09473, 82.94, 0.09473, 66.44, 0.09473, 66.44, 0.4922, 66.44, 0.4922, 82.94, 0.4922, 82.94, 0.09473, 99.44, 0.09473, 82.94, 0.09473, 82.94, 0.4922, 82.94, 0.4922, 99.44, 0.4922, 99.44, 0.09473, 115.9, 0.09473, 99.44, 0.09473, 99.44, 0.4922, 99.44, 0.4922, 115.9, 0.4922, 115.9, 0.09473, 132.4, 0.09473, 115.9, 0.09473, 115.9, 0.4922, 115.9, 0.4922, 132.4, 0.4922, 132.4, 0.09473, 148.9, 0.09473, 132.4, 0.09473, 132.4, 0.4922, 132.4, 0.4922, 148.9, 0.4922, 148.9, 0.09473, 165.4, 0.09473, 148.9, 0.09473, 148.9, 0.4922, 148.9, 0.4922, 165.4, 0.4922, 165.4, 0.09473, -32.47, 0.4922, -15.98, 0.4922, -15.98, 0.09473, -15.98, 0.09473, -32.47, 0.09473, -32.47, 0.4922, -48.97, 0.4922, -32.47, 0.4922, -32.47, 0.09473, -32.47, 0.09473, -48.97, 0.09473, -48.97, 0.4922, -65.44, 0.4922, -48.97, 0.4922, -48.97, 0.09473, -48.97, 0.09473, -65.44, 0.09473, -65.44, 0.4922, -81.94, 0.4922, -65.44, 0.4922, -65.44, 0.09473, -65.44, 0.09473, -81.94, 0.09473, -81.94, 0.4922, -98.44, 0.4922, -81.94, 0.4922, -81.94, 0.09473, -81.94, 0.09473, -98.44, 0.09473, -98.44, 0.4922, -114.9, 0.4922, -98.44, 0.4922, -98.44, 0.09473, -98.44, 0.09473, -114.9, 0.09473, -114.9, 0.4922, -131.4, 0.4922, -114.9, 0.4922, -114.9, 0.09473, -114.9, 0.09473, -131.4, 0.09473, -131.4, 0.4922, -147.9, 0.4922, -131.4, 0.4922, -131.4, 0.09473, -131.4, 0.09473, -147.9, 0.09473, -147.9, 0.4922, -164.4, 0.4922, -147.9, 0.4922, -147.9, 0.09473, -147.9, 0.09473, -164.4, 0.09473, -164.4, 0.4922, 0.3733, 0.3335, -1.006, 1.299, -0.8369, 1.37, -0.8369, 1.37, 0.5303, 0.4922, 0.3733, 0.3335, 0.3733, 0.3335, 0.5303, 0.4922, 0.9077, 0.7646, 0.3733, 0.3335, 0.9077, 0.7646, 1.14, 0.4922, 0.3733, 0.3335, 1.14, 0.4922, 0.8618, 0.09473, 0.3733, 0.3335, 0.8618, 0.09473, 0.7827, 0.04834, 0.9077, 0.7646, 1.124, 0.6133, 1.14, 0.4922, 0.5303, 0.4922, 0.791, 0.7346, 0.9077, 0.7646, 0.5303, -164.4, -0.7964, -164.4, -0.8237, -147.9, -0.8237, -147.9, 0.5337, -147.9, 0.5303, -164.4, 0.5337, -147.9, -0.8237, -147.9, -0.8237, -131.4, -0.8237, -131.4, 0.5337, -131.4, 0.5337, -147.9, 0.5337, -131.4, -0.8237, -131.4, -0.8237, -114.9, -0.8237, -114.9, 0.5337, -114.9, 0.5337, -131.4, 0.5337, -114.9, -0.8237, -114.9, -0.8237, -98.44, -0.8237, -98.44, 0.5337, -98.44, 0.5337, -114.9, 0.5337, -98.44, -0.8237, -98.44, -0.8237, -81.94, -0.8237, -81.94, 0.5337, -81.94, 0.5337, -98.44, 0.5337, -81.94, -0.8237, -81.94, -0.8237, -65.44, -0.8237, -65.44, 0.5337, -65.44, 0.5337, -81.94, 0.5337, -65.44, -0.8237, -65.44, -0.8237, -48.97, -0.8237, -48.97, 0.5337, -48.97, 0.5337, -65.44, 0.5337, -48.97, -0.8237, -48.97, -0.8237, -32.47, -0.8237, -32.47, 0.5337, -32.47, 0.5337, -48.97, 0.5337, -32.47, -0.8237, -32.47, -0.8237, -15.97, -0.8237, -15.97, 0.5337, -15.97, 0.5337, -32.47, 0.5337, -15.97, -0.8237, -15.97, -0.8242, 0.5103, -0.8242, 0.5103, 0.5337, 0.5103, 0.5337, -15.97, 0.5337, 0.5103, -0.8242, 0.5103, -0.8237, 16.98, -0.8237, 16.98, 0.5337, 16.98, 0.5337, 0.5103, 0.5337, 16.98, -0.8237, 16.98, -0.8237, 33.47, -0.8237, 33.47, 0.5337, 33.47, 0.5337, 16.98, 0.5337, 33.47, -0.8237, 33.47, -0.8237, 49.97, -0.8237, 49.97, 0.5337, 49.97, 0.5337, 33.47, 0.5337, 49.97, -0.8237, 49.97, -0.8237, 66.44, -0.8237, 66.44, 0.5337, 66.44, 0.5337, 49.97, 0.5337, 66.44, -0.8237, 66.44, -0.8237, 82.94, -0.8237, 82.94, 0.5337, 82.94, 0.5337, 66.44, 0.5337, 82.94, -0.8237, 82.94, -0.8237, 99.44, -0.8237, 99.44, 0.5337, 99.44, 0.5337, 82.94, 0.5337, 99.44, -0.8237, 99.44, -0.8237, 115.9, -0.8237, 115.9, 0.5337, 115.9, 0.5337, 99.44, 0.5337, 115.9, -0.8237, 115.9, -0.8237, 132.4, -0.8237, 132.4, 0.5337, 132.4, 0.5337, 115.9, 0.5337, 132.4, -0.8237, 132.4, -0.8237, 148.9, -0.8237, 148.9, 0.5337, 148.9, 0.5337, 132.4, 0.5337, 148.9, -0.8237, 148.9, -0.8237, 165.4, -0.8237, 165.4, 0.5337, 165.4, 0.5337, 148.9, 0.4658, 0.4902, 1.823, 1.407, 2.004, 1.299, 2.004, 1.299, 0.6265, 0.3335, 0.4658, 0.4902, -1.006, 1.299, -0.8618, 1.393, -0.8369, 1.37, 0.5303, 0.4922, -0.8369, 1.37, -0.7964, 1.383, -0.8237, -147.9, -0.7964, -164.4, -0.8618, -164.4, -0.8369, -164.4, -0.8618, -164.4, -0.7964, -164.4])
me_seeker.materials.append(mat_default_obj)
me_seeker.use_remesh_fix_poles = True
me_seeker.use_remesh_preserve_attributes = False
me_seeker.use_mirror_vertex_groups = False
me_seeker.update()

# ---- objects
ob_seeker = bpy.data.objects.new('seeker', me_seeker)

# ---- transforms, parenting, visibility, modifiers, constraints
ob_seeker.location = (0.0, 0.0, 0.0)
ob_seeker.rotation_euler = (1.571, 0.0, 0.0)
ob_seeker.lineart.crease_threshold = 0.0

# ---- collection membership
col_collection.objects.link(ob_seeker)

# ---- scene / render settings (as saved in the file)
scene.frame_start = 1; scene.frame_end = 250; scene.frame_set(1)
scene.render.engine = 'BLENDER_EEVEE_NEXT'
scene.cycles.use_denoising = False
scene.cycles.samples = 128
scene.cycles.sampling_pattern = 'TABULATED_SOBOL'
scene.cycles.use_adaptive_sampling = False
scene.cycles.use_light_tree = False
scene.view_settings.view_transform = 'Filmic'
bpy.context.view_layer.update()

# ---- added for rendering (the .blend has no active camera and no usable light): camera, sun
cam_auto = bpy.data.cameras.new('AutoCamera')
cam_auto.lens = 50.0
cam_auto.sensor_width = 36.0
cam_auto.clip_end = 1073.42
ob_auto_camera = bpy.data.objects.new('AutoCamera', cam_auto)
scene.collection.objects.link(ob_auto_camera)
ob_auto_camera.location = (61.1637, -106.396, 48.9678)
ob_auto_camera.rotation_euler = (1.09748, -7.21219e-08, 0.694738)
scene.camera = ob_auto_camera
light_auto_sun = bpy.data.lights.new('AutoSun', 'SUN')
light_auto_sun.energy = 3.0
light_auto_sun.angle = 0.0523599
ob_auto_sun = bpy.data.objects.new('AutoSun', light_auto_sun)
scene.collection.objects.link(ob_auto_sun)
ob_auto_sun.rotation_euler = (0.872665, 0.174533, 0.523599)
bpy.context.view_layer.update()
